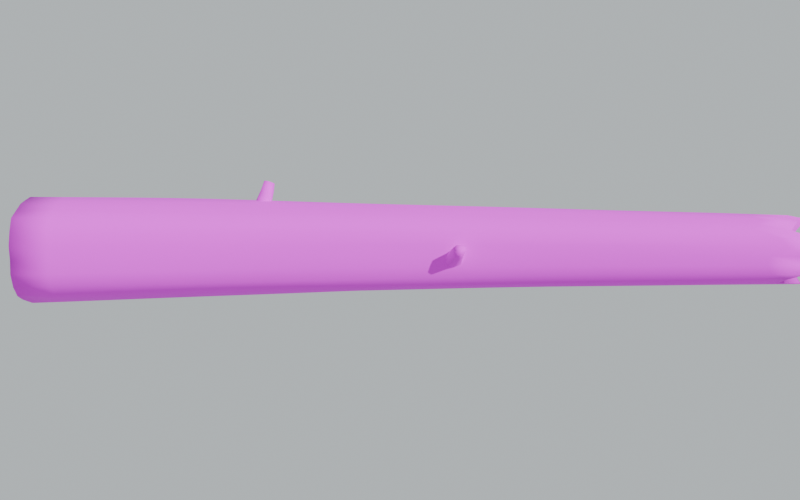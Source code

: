 # Source: fallen_log_straight.blend  (saved by Blender 5.1.30; exported with 4.5.12 LTS)
import bpy
from mathutils import Matrix  # noqa: F401  (used for matrix-valued properties, if any)

bpy.ops.wm.read_factory_settings(use_empty=True)
scene = bpy.context.scene
scene.name = 'Scene'

# ---- collections
col_collection = bpy.data.collections.new('Collection'); scene.collection.children.link(col_collection)

# ---- images (referenced by path relative to the original .blend; pixels are not part of the script)
import os
ASSET_DIR = os.environ.get("B2B_ASSET_DIR", "")  # directory of the original .blend (textures are referenced by path, not embedded)
HERE = os.path.dirname(os.path.abspath(__file__))  # packed textures are extracted next to this script under _unpacked/

def load_image(name, relpath, width, height, colorspace="sRGB"):
    """Load a texture the original file referenced (path relative to the .blend, or extracted next to this script)."""
    p = next((c for c in (os.path.join(HERE, relpath), os.path.join(ASSET_DIR, relpath)) if relpath and os.path.exists(c)), "")
    if p:
        img = bpy.data.images.load(p, check_existing=True)
        img.name = name
    else:  # same state as the original file: an image datablock whose file is absent (Cycles renders it pink)
        img = bpy.data.images.new(name, width, height)
        img.source = "FILE"
        img.filepath = "//" + (relpath or name)
    img.colorspace_settings.name = colorspace
    return img
img_fallen_log_bark_color_png = load_image('fallen_log_bark_color.png', 'fallen_log_bark_color.png', 1024, 1024, 'sRGB')
img_fallen_log_endgrain_color_png = load_image('fallen_log_endgrain_color.png', 'fallen_log_endgrain_color.png', 1024, 1024, 'sRGB')

# ---- materials (node trees are filled in below, after node groups)
mat_bark = bpy.data.materials.new('Bark')
mat_endgrain = bpy.data.materials.new('Endgrain')

# ---- material node trees
mat_bark.use_nodes = True; mat_bark.node_tree.nodes.clear()
_N = mat_bark.node_tree.nodes; _L = mat_bark.node_tree.links
n0 = _N.new('ShaderNodeBsdfPrincipled'); n0.name = 'Principled BSDF'; n0.location = (-200, 100)
n0.inputs[2].default_value = 0.9
n1 = _N.new('ShaderNodeOutputMaterial'); n1.name = 'Material Output'; n1.location = (200, 100)
n2 = _N.new('ShaderNodeTexImage'); n2.name = 'Image Texture'; n2.location = (0, 0)
n2.image = img_fallen_log_bark_color_png
_L.new(n0.outputs[0], n1.inputs[0])
_L.new(n2.outputs[0], n0.inputs[0])
n1.is_active_output = True
mat_endgrain.use_nodes = True; mat_endgrain.node_tree.nodes.clear()
_N = mat_endgrain.node_tree.nodes; _L = mat_endgrain.node_tree.links
n0 = _N.new('ShaderNodeBsdfPrincipled'); n0.name = 'Principled BSDF'; n0.location = (-200, 100)
n0.inputs[2].default_value = 0.9
n1 = _N.new('ShaderNodeOutputMaterial'); n1.name = 'Material Output'; n1.location = (200, 100)
n2 = _N.new('ShaderNodeTexImage'); n2.name = 'Image Texture'; n2.location = (0, 0)
n2.image = img_fallen_log_endgrain_color_png
_L.new(n0.outputs[0], n1.inputs[0])
_L.new(n2.outputs[0], n0.inputs[0])
n1.is_active_output = True

# ---- world
world_world = bpy.data.worlds.new('World'); scene.world = world_world
world_world.use_nodes = True; world_world.node_tree.nodes.clear()
_N = world_world.node_tree.nodes; _L = world_world.node_tree.links
n0 = _N.new('ShaderNodeOutputWorld'); n0.name = 'World Output'; n0.location = (200, 100)
n1 = _N.new('ShaderNodeBackground'); n1.name = 'Background'; n1.location = (-200, 100)
n1.inputs[0].default_value = (0.55, 0.6, 0.62, 1.0)
_L.new(n1.outputs[0], n0.inputs[0])
n0.is_active_output = True
world_world.color = (0.05088, 0.05088, 0.05088)
world_world.sun_shadow_jitter_overblur = 0.0

# ---- cameras
cam_previewcam_002 = bpy.data.cameras.new('PreviewCam.002')
cam_previewcam_002.lens = 45.0

# ---- lights
light_sun_002 = bpy.data.lights.new('Sun.002', 'SUN')
light_sun_002.energy = 4.0

# ---- meshes
me_straightmesh = bpy.data.meshes.new('StraightMesh')
me_straightmesh.from_pydata([(0.0, 0.5067, 0.4933), (0.0, 0.4593, 0.6164), (0.0, 0.4045, 0.7269), (0.0, 0.3327, 0.826), (0.0, 0.2465, 0.9203), (0.0, 0.1284, 0.9724), (0.0, 2.858e-17, 0.96), (0.0, -0.1206, 0.9435), (0.0, -0.2351, 0.9005), (0.0, -0.3594, 0.8527), (0.0, -0.4214, 0.7366), (0.0, -0.4615, 0.617), (0.0, -0.4533, 0.4933), (0.0, -0.468, 0.3679), (0.0, -0.4268, 0.2469), (0.0, -0.3461, 0.1472), (0.0, -0.2335, 0.0889), (0.0, -0.1201, 0.04514), (0.0, -9.062e-17, 0.0), (0.0, 0.1278, 0.01624), (0.0, 0.2449, 0.06914), (0.0, 0.3194, 0.1739), (0.0, 0.4099, 0.2566), (0.0, 0.4657, 0.3685), (0.3182, 0.5156, 0.4933), (0.3182, 0.4714, 0.6151), (0.3182, 0.411, 0.7207), (0.3182, 0.3447, 0.821), (0.3182, 0.2578, 0.9102), (0.3182, 0.1443, 0.968), (0.3182, 0.01708, 0.9519), (0.3182, -0.1023, 0.9389), (0.3182, -0.2142, 0.8939), (0.3182, -0.3369, 0.8472), (0.3182, -0.3975, 0.7327), (0.3182, -0.4338, 0.6141), (0.3182, -0.4289, 0.4933), (0.3182, -0.4409, 0.3706), (0.3182, -0.407, 0.2484), (0.3182, -0.3232, 0.1531), (0.3182, -0.2145, 0.09219), (0.3182, -0.1002, 0.05568), (0.3182, 0.01708, 0.007341), (0.3182, 0.1421, 0.02654), (0.3182, 0.2581, 0.07591), (0.3182, 0.331, 0.1794), (0.3182, 0.4205, 0.2604), (0.3182, 0.4786, 0.3697), (0.6364, 0.5223, 0.4933), (0.6364, 0.4825, 0.6135), (0.6364, 0.4167, 0.7144), (0.6364, 0.3566, 0.8161), (0.6364, 0.2695, 0.9015), (0.6364, 0.16, 0.9641), (0.6364, 0.03381, 0.9452), (0.6364, -0.08396, 0.9328), (0.6364, -0.1935, 0.887), (0.6364, -0.313, 0.8401), (0.6364, -0.3743, 0.7289), (0.6364, -0.4064, 0.6113), (0.6364, -0.4067, 0.4933), (0.6364, -0.415, 0.3731), (0.6364, -0.3879, 0.2498), (0.6364, -0.3003, 0.1592), (0.6364, -0.1951, 0.09689), (0.6364, -0.0805, 0.0667), (0.6364, 0.03381, 0.01607), (0.6364, 0.1565, 0.03538), (0.6364, 0.2711, 0.08235), (0.6364, 0.3439, 0.1832), (0.6364, 0.4303, 0.2644), (0.6364, 0.491, 0.3708), (0.9545, 0.5269, 0.4933), (0.9545, 0.4924, 0.6119), (0.9545, 0.4227, 0.7086), (0.9545, 0.3683, 0.8118), (0.9545, 0.2814, 0.8944), (0.9545, 0.1748, 0.9598), (0.9545, 0.04985, 0.939), (0.9545, -0.06573, 0.9247), (0.9545, -0.1733, 0.8797), (0.9545, -0.2889, 0.832), (0.9545, -0.3529, 0.7258), (0.9545, -0.3807, 0.6087), (0.9545, -0.3867, 0.4933), (0.9545, -0.3901, 0.3754), (0.9545, -0.3685, 0.2518), (0.9545, -0.2777, 0.1658), (0.9545, -0.1754, 0.1031), (0.9545, -0.06163, 0.07727), (0.9545, 0.04985, 0.02532), (0.9545, 0.1707, 0.04215), (0.9545, 0.2836, 0.0885), (0.9545, 0.3572, 0.186), (0.9545, 0.4384, 0.269), (0.9545, 0.5018, 0.3722), (1.273, 0.53, 0.4933), (1.273, 0.5015, 0.6103), (1.273, 0.4293, 0.7037), (1.273, 0.3793, 0.8078), (1.273, 0.293, 0.8884), (1.273, 0.1883, 0.9539), (1.273, 0.06488, 0.9326), (1.273, -0.048, 0.9146), (1.273, -0.1542, 0.8727), (1.273, -0.2656, 0.8237), (1.273, -0.3338, 0.7235), (1.273, -0.3571, 0.6064), (1.273, -0.3682, 0.4933), (1.273, -0.3661, 0.3778), (1.273, -0.3485, 0.2546), (1.273, -0.2558, 0.1727), (1.273, -0.1561, 0.1105), (1.273, -0.04416, 0.08637), (1.273, 0.06488, 0.03444), (1.273, 0.1845, 0.04701), (1.273, 0.2949, 0.09483), (1.273, 0.3696, 0.1886), (1.273, 0.4441, 0.2744), (1.273, 0.5104, 0.3739), (1.591, 0.5325, 0.4933), (1.591, 0.5098, 0.6089), (1.591, 0.4365, 0.7), (1.591, 0.3888, 0.8035), (1.591, 0.3034, 0.8827), (1.591, 0.1999, 0.946), (1.591, 0.07858, 0.926), (1.591, -0.0313, 0.9034), (1.591, -0.1368, 0.8664), (1.591, -0.2441, 0.816), (1.591, -0.3171, 0.7217), (1.591, -0.3358, 0.6043), (1.591, -0.3503, 0.4933), (1.591, -0.3428, 0.3804), (1.591, -0.328, 0.2586), (1.591, -0.2354, 0.1793), (1.591, -0.138, 0.1182), (1.591, -0.02858, 0.09336), (1.591, 0.07858, 0.04326), (1.591, 0.1972, 0.05077), (1.591, 0.3045, 0.1019), (1.591, 0.3801, 0.1918), (1.591, 0.4474, 0.2804), (1.591, 0.5169, 0.3759), (1.909, 0.535, 0.4933), (1.909, 0.5169, 0.6075), (1.909, 0.4436, 0.697), (1.909, 0.3957, 0.7983), (1.909, 0.3121, 0.8768), (1.909, 0.2093, 0.936), (1.909, 0.09069, 0.9194), (1.909, -0.01622, 0.8923), (1.909, -0.1217, 0.8613), (1.909, -0.2251, 0.8091), (1.909, -0.3021, 0.7201), (1.909, -0.3163, 0.6024), (1.909, -0.3322, 0.4933), (1.909, -0.3208, 0.3831), (1.909, -0.3075, 0.2634), (1.909, -0.2175, 0.1851), (1.909, -0.1216, 0.1257), (1.909, -0.01515, 0.09832), (1.909, 0.09069, 0.05215), (1.909, 0.2082, 0.05459), (1.909, 0.3119, 0.1102), (1.909, 0.3882, 0.1958), (1.909, 0.449, 0.2865), (1.909, 0.5215, 0.3779), (2.227, 0.5377, 0.4933), (2.227, 0.522, 0.6061), (2.227, 0.4494, 0.6945), (2.227, 0.3995, 0.7919), (2.227, 0.3186, 0.8703), (2.227, 0.2166, 0.9248), (2.227, 0.101, 0.9135), (2.227, -0.003267, 0.8823), (2.227, -0.1091, 0.8571), (2.227, -0.2085, 0.8028), (2.227, -0.2882, 0.718), (2.227, -0.2984, 0.6003), (2.227, -0.3141, 0.4933), (2.227, -0.3008, 0.3857), (2.227, -0.2883, 0.2686), (2.227, -0.2028, 0.1896), (2.227, -0.1073, 0.1326), (2.227, -0.003902, 0.102), (2.227, 0.101, 0.06168), (2.227, 0.2172, 0.05946), (2.227, 0.3168, 0.1194), (2.227, 0.3938, 0.2004), (2.227, 0.4495, 0.2921), (2.227, 0.5244, 0.3798), (2.545, 0.5399, 0.4933), (2.545, 0.5238, 0.6044), (2.545, 0.4531, 0.6919), (2.545, 0.4, 0.7842), (2.545, 0.3229, 0.8636), (2.545, 0.2217, 0.9134), (2.545, 0.1092, 0.9086), (2.545, 0.00723, 0.8737), (2.545, -0.09862, 0.8532), (2.545, -0.1943, 0.7967), (2.545, -0.2747, 0.7149), (2.545, -0.2822, 0.5982), (2.545, -0.2965, 0.4933), (2.545, -0.284, 0.388), (2.545, -0.2712, 0.2737), (2.545, -0.1914, 0.1928), (2.545, -0.09525, 0.1393), (2.545, 0.005246, 0.1055), (2.545, 0.1092, 0.07223), (2.545, 0.2237, 0.06584), (2.545, 0.3196, 0.1289), (2.545, 0.3971, 0.2053), (2.545, 0.4496, 0.2968), (2.545, 0.5256, 0.3817), (2.864, 0.5403, 0.4933), (2.864, 0.5218, 0.6023), (2.864, 0.4542, 0.6891), (2.864, 0.3976, 0.7758), (2.864, 0.3252, 0.8571), (2.864, 0.2249, 0.9028), (2.864, 0.1151, 0.9046), (2.864, 0.01515, 0.8665), (2.864, -0.09001, 0.8486), (2.864, -0.1821, 0.7905), (2.864, -0.2616, 0.7108), (2.864, -0.2685, 0.5961), (2.864, -0.2806, 0.4933), (2.864, -0.2711, 0.3898), (2.864, -0.2567, 0.2786), (2.864, -0.1829, 0.1953), (2.864, -0.08528, 0.1462), (2.864, 0.0124, 0.1099), (2.864, 0.1151, 0.08366), (2.864, 0.2276, 0.07352), (2.864, 0.3204, 0.1377), (2.864, 0.3984, 0.21), (2.864, 0.4494, 0.3003), (2.864, 0.5244, 0.3836), (3.182, 0.5381, 0.4933), (3.182, 0.5157, 0.5997), (3.182, 0.4526, 0.686), (3.182, 0.3929, 0.7674), (3.182, 0.3254, 0.8512), (3.182, 0.226, 0.8936), (3.182, 0.1188, 0.9007), (3.182, 0.02054, 0.8599), (3.182, -0.08295, 0.8427), (3.182, -0.1719, 0.784), (3.182, -0.2492, 0.7058), (3.182, -0.2579, 0.5943), (3.182, -0.2673, 0.4933), (3.182, -0.2623, 0.3912), (3.182, -0.2449, 0.2833), (3.182, -0.1766, 0.1979), (3.182, -0.0773, 0.1537), (3.182, 0.01757, 0.1156), (3.182, 0.1188, 0.09527), (3.182, 0.229, 0.08193), (3.182, 0.3198, 0.1452), (3.182, 0.3976, 0.2145), (3.182, 0.4483, 0.303), (3.182, 0.5201, 0.3858), (3.5, 0.5327, 0.4933), (3.5, 0.5062, 0.5968), (3.5, 0.4486, 0.6831), (3.5, 0.3866, 0.7599), (3.5, 0.3236, 0.846), (3.5, 0.2251, 0.8857), (3.5, 0.12, 0.8961), (3.5, 0.02349, 0.8535), (3.5, -0.07735, 0.8351), (3.5, -0.1643, 0.7776), (3.5, -0.2385, 0.7003), (3.5, -0.2512, 0.5928), (3.5, -0.2573, 0.4933), (3.5, -0.2569, 0.3923), (3.5, -0.2355, 0.2881), (3.5, -0.172, 0.2013), (3.5, -0.07137, 0.1618), (3.5, 0.02066, 0.1226), (3.5, 0.12, 0.1061), (3.5, 0.228, 0.09041), (3.5, 0.3177, 0.151), (3.5, 0.3944, 0.219), (3.5, 0.4456, 0.3053), (3.5, 0.5119, 0.3883), (3.818, 0.524, 0.4933), (3.818, 0.4941, 0.5939), (3.818, 0.4427, 0.6803), (3.818, 0.3791, 0.7536), (3.818, 0.3195, 0.841), (3.818, 0.222, 0.8784), (3.818, 0.1188, 0.8897), (3.818, 0.02405, 0.8468), (3.818, -0.07344, 0.8262), (3.818, -0.1595, 0.7716), (3.818, -0.2304, 0.6949), (3.818, -0.2482, 0.5916), (3.818, -0.2506, 0.4933), (3.818, -0.2541, 0.3934), (3.818, -0.2281, 0.2931), (3.818, -0.1686, 0.2059), (3.818, -0.06777, 0.1702), (3.818, 0.02149, 0.1302), (3.818, 0.1188, 0.1152), (3.818, 0.2245, 0.09868), (3.818, 0.3138, 0.1555), (3.818, 0.3882, 0.2239), (3.818, 0.4404, 0.3076), (3.818, 0.5, 0.3912), (4.136, 0.5126, 0.4933), (4.136, 0.4805, 0.5912), (4.136, 0.4349, 0.6779), (4.136, 0.3703, 0.7485), (4.136, 0.3126, 0.8354), (4.136, 0.2164, 0.8711), (4.136, 0.1151, 0.8814), (4.136, 0.02221, 0.8401), (4.136, -0.07164, 0.8168), (4.136, -0.1579, 0.7664), (4.136, -0.2253, 0.6899), (4.136, -0.2485, 0.5907), (4.136, -0.2465, 0.4933), (4.136, -0.2528, 0.3947), (4.136, -0.2225, 0.2984), (4.136, -0.1664, 0.2117), (4.136, -0.06691, 0.178), (4.136, 0.0199, 0.1379), (4.136, 0.1151, 0.1223), (4.136, 0.2187, 0.1069), (4.136, 0.3079, 0.1594), (4.136, 0.3788, 0.2296), (4.136, 0.4321, 0.3103), (4.136, 0.4847, 0.3943), (4.455, 0.499, 0.4933), (4.455, 0.466, 0.5889), (4.455, 0.4248, 0.6756), (4.455, 0.3599, 0.7441), (4.455, 0.3027, 0.8286), (4.455, 0.2083, 0.8635), (4.455, 0.1092, 0.8713), (4.455, 0.01792, 0.8338), (4.455, -0.07236, 0.8077), (4.455, -0.1597, 0.7622), (4.455, -0.2232, 0.6852), (4.455, -0.251, 0.5898), (4.455, -0.2446, 0.4933), (4.455, -0.2523, 0.3965), (4.455, -0.2192, 0.3037), (4.455, -0.1659, 0.2183), (4.455, -0.06909, 0.1846), (4.455, 0.01587, 0.1452), (4.455, 0.1092, 0.1277), (4.455, 0.2104, 0.1155), (4.455, 0.2995, 0.1637), (4.455, 0.3661, 0.2363), (4.455, 0.4208, 0.3134), (4.455, 0.4673, 0.3973), (4.773, 0.4837, 0.4933), (4.773, 0.4508, 0.587), (4.773, 0.412, 0.6729), (4.773, 0.3476, 0.7399), (4.773, 0.2897, 0.8203), (4.773, 0.198, 0.8555), (4.773, 0.101, 0.8604), (4.773, 0.01116, 0.8284), (4.773, -0.07582, 0.7995), (4.773, -0.1643, 0.7586), (4.773, -0.2237, 0.6807), (4.773, -0.2546, 0.5886), (4.773, -0.2445, 0.4933), (4.773, -0.2526, 0.3986), (4.773, -0.2186, 0.3088), (4.773, -0.1673, 0.225), (4.773, -0.07434, 0.1897), (4.773, 0.009543, 0.1522), (4.773, 0.101, 0.1323), (4.773, 0.1996, 0.1251), (4.773, 0.2883, 0.1689), (4.773, 0.3506, 0.2437), (4.773, 0.4069, 0.3166), (4.773, 0.4488, 0.4001), (5.091, 0.4664, 0.4933), (5.091, 0.4344, 0.5854), (5.091, 0.396, 0.6696), (5.091, 0.333, 0.7356), (5.091, 0.274, 0.8108), (5.091, 0.1857, 0.8478), (5.091, 0.09069, 0.8497), (5.091, 0.002071, 0.824), (5.091, -0.0819, 0.7923), (5.091, -0.171, 0.755), (5.091, -0.2261, 0.6762), (5.091, -0.2586, 0.5869), (5.091, -0.2463, 0.4933), (5.091, -0.2541, 0.4009), (5.091, -0.2212, 0.3132), (5.091, -0.171, 0.2316), (5.091, -0.08235, 0.1936), (5.091, 0.0012, 0.1593), (5.091, 0.09069, 0.137), (5.091, 0.1865, 0.1356), (5.091, 0.2745, 0.175), (5.091, 0.333, 0.251), (5.091, 0.3911, 0.3199), (5.091, 0.4299, 0.4024), (5.409, 0.4469, 0.4933), (5.409, 0.4163, 0.5838), (5.409, 0.3767, 0.6654), (5.409, 0.3163, 0.731), (5.409, 0.2561, 0.8009), (5.409, 0.1716, 0.8406), (5.409, 0.07858, 0.8399), (5.409, -0.009032, 0.8203), (5.409, -0.09022, 0.7857), (5.409, -0.1788, 0.7507), (5.409, -0.2301, 0.6715), (5.409, -0.2627, 0.5847), (5.409, -0.2504, 0.4933), (5.409, -0.2573, 0.4033), (5.409, -0.2272, 0.3168), (5.409, -0.1767, 0.238), (5.409, -0.09249, 0.197), (5.409, -0.008821, 0.1671), (5.409, 0.07858, 0.1426), (5.409, 0.1714, 0.1468), (5.409, 0.2584, 0.1818), (5.409, 0.3142, 0.2576), (5.409, 0.3737, 0.3229), (5.409, 0.4108, 0.4043), (5.727, 0.4246, 0.4933), (5.727, 0.3961, 0.5821), (5.727, 0.3545, 0.6605), (5.727, 0.2981, 0.7265), (5.727, 0.2369, 0.7912), (5.727, 0.1563, 0.8343), (5.727, 0.06488, 0.8311), (5.727, -0.0217, 0.8164), (5.727, -0.1003, 0.7793), (5.727, -0.1872, 0.7454), (5.727, -0.2355, 0.6668), (5.727, -0.2672, 0.5823), (5.727, -0.2572, 0.4933), (5.727, -0.2624, 0.4056), (5.727, -0.236, 0.3196), (5.727, -0.1841, 0.2444), (5.727, -0.104, 0.2008), (5.727, -0.02022, 0.1757), (5.727, 0.06488, 0.1493), (5.727, 0.1548, 0.1578), (5.727, 0.2407, 0.1889), (5.727, 0.295, 0.2632), (5.727, 0.3549, 0.3258), (5.727, 0.3914, 0.4058), (6.045, 0.3997, 0.4933), (6.045, 0.3741, 0.5802), (6.045, 0.3303, 0.6552), (6.045, 0.2788, 0.7223), (6.045, 0.2169, 0.7826), (6.045, 0.1397, 0.8286), (6.045, 0.04985, 0.8231), (6.045, -0.03541, 0.8115), (6.045, -0.1115, 0.7728), (6.045, -0.1958, 0.7389), (6.045, -0.2426, 0.6621), (6.045, -0.2727, 0.5797), (6.045, -0.2667, 0.4933), (6.045, -0.2695, 0.4077), (6.045, -0.2468, 0.3221), (6.045, -0.1924, 0.2511), (6.045, -0.1163, 0.2055), (6.045, -0.03277, 0.185), (6.045, 0.04985, 0.1567), (6.045, 0.1371, 0.1679), (6.045, 0.2216, 0.1957), (6.045, 0.2754, 0.2677), (6.045, 0.3345, 0.329), (6.045, 0.3709, 0.4073), (6.364, 0.3726, 0.4933), (6.364, 0.3508, 0.5783), (6.364, 0.3053, 0.6501), (6.364, 0.259, 0.7185), (6.364, 0.1965, 0.7751), (6.364, 0.1221, 0.8229), (6.364, 0.03381, 0.8153), (6.364, -0.04972, 0.805), (6.364, -0.1237, 0.7662), (6.364, -0.2047, 0.7318), (6.364, -0.2514, 0.658), (6.364, -0.2795, 0.5773), (6.364, -0.2784, 0.4933), (6.364, -0.2779, 0.4098), (6.364, -0.2584, 0.3246), (6.364, -0.2013, 0.2582), (6.364, -0.1289, 0.2114), (6.364, -0.04635, 0.1941), (6.364, 0.03381, 0.1644), (6.364, 0.1188, 0.1763), (6.364, 0.2017, 0.2025), (6.364, 0.2556, 0.2715), (6.364, 0.3123, 0.3325), (6.364, 0.3492, 0.4088), (6.682, 0.3442, 0.4933), (6.691, 0.327, 0.5763), (6.638, 0.2805, 0.6454), (6.795, 0.2388, 0.7151), (6.847, 0.176, 0.7687), (6.638, 0.1036, 0.8163), (6.579, 0.01708, 0.8074), (6.679, -0.06427, 0.7969), (6.606, -0.1367, 0.7597), (6.568, -0.2141, 0.7245), (6.777, -0.2621, 0.6545), (6.845, -0.2875, 0.5749), (6.682, -0.2912, 0.4933), (6.673, -0.2868, 0.4119), (6.726, -0.2698, 0.3277), (6.568, -0.2105, 0.2657), (6.517, -0.1417, 0.2183), (6.726, -0.06084, 0.2025), (6.785, 0.01708, 0.1719), (6.684, 0.1002, 0.1831), (6.758, 0.181, 0.2094), (6.795, 0.2352, 0.2752), (6.587, 0.2882, 0.3368), (6.518, 0.3263, 0.4104), (7.0, 0.316, 0.4933), (7.008, 0.3032, 0.5746), (6.957, 0.2564, 0.6414), (7.111, 0.2183, 0.7116), (7.161, 0.1555, 0.7626), (6.957, 0.08444, 0.8085), (6.9, 3.342e-17, 0.7992), (6.998, -0.07887, 0.7877), (6.926, -0.1504, 0.7539), (6.889, -0.2243, 0.7176), (7.093, -0.2741, 0.6516), (7.16, -0.2962, 0.5727), (7.0, -0.304, 0.4933), (6.992, -0.2957, 0.4141), (7.043, -0.2805, 0.3314), (6.889, -0.2201, 0.2732), (6.839, -0.1545, 0.2257), (7.043, -0.07603, 0.2096), (7.1, -4.301e-17, 0.1792), (7.002, 0.0816, 0.1888), (7.074, 0.1596, 0.217), (7.111, 0.2141, 0.2792), (6.907, 0.2629, 0.3416), (6.84, 0.3027, 0.4122), (0.0, 0.0, 0.4933), (6.876, 1.47e-17, 0.4933), (2.002, 0.1998, 0.7987), (2.038, 0.2569, 0.7718), (2.094, 0.2828, 0.7499), (2.163, 0.2668, 0.7386), (2.177, 0.1998, 0.7571), (2.17, 0.1355, 0.7797), (2.106, 0.1112, 0.8028), (2.049, 0.1455, 0.8054), (2.034, 0.2251, 0.8736), (2.067, 0.2726, 0.8503), (2.112, 0.3075, 0.8281), (2.17, 0.2794, 0.8235), (2.189, 0.2251, 0.8366), (2.185, 0.1647, 0.8574), (2.124, 0.155, 0.875), (2.068, 0.1716, 0.8829), (2.07, 0.2505, 0.9472), (2.089, 0.2943, 0.9285), (2.132, 0.3251, 0.9084), (2.177, 0.2931, 0.9079), (2.206, 0.2505, 0.9148), (2.192, 0.2, 0.9346), (2.141, 0.1916, 0.9494), (2.088, 0.1987, 0.9598), (2.104, 0.2758, 1.022), (2.109, 0.318, 1.006), (2.151, 0.3358, 0.9908), (2.19, 0.3117, 0.9895), (2.22, 0.2758, 0.9938), (2.198, 0.2371, 1.012), (2.16, 0.2213, 1.026), (2.113, 0.2308, 1.034), (2.13, 0.3011, 1.098), (2.133, 0.3388, 1.085), (2.171, 0.3456, 1.073), (2.205, 0.3341, 1.069), (2.228, 0.3011, 1.074), (2.207, 0.2714, 1.089), (2.178, 0.2503, 1.103), (2.141, 0.2666, 1.106), (2.174, 0.3011, 1.087), (3.753, -0.1616, 0.4008), (3.786, -0.1221, 0.451), (3.838, -0.09163, 0.4781), (3.908, -0.08398, 0.4603), (3.927, -0.1153, 0.4008), (3.926, -0.1518, 0.3414), (3.862, -0.18, 0.3231), (3.801, -0.1792, 0.3507), (3.788, -0.2338, 0.4473), (3.816, -0.2002, 0.4903), (3.859, -0.1687, 0.523), (3.916, -0.1705, 0.4949), (3.942, -0.1927, 0.4473), (3.94, -0.2267, 0.3928), (3.88, -0.2472, 0.3852), (3.822, -0.2552, 0.3974), (3.826, -0.3052, 0.4938), (3.839, -0.277, 0.5345), (3.88, -0.2499, 0.5607), (3.927, -0.2551, 0.5316), (3.961, -0.2692, 0.4938), (3.947, -0.3001, 0.4492), (3.899, -0.3186, 0.4401), (3.845, -0.3292, 0.4464), (3.86, -0.3778, 0.5402), (3.861, -0.3536, 0.5793), (3.903, -0.3342, 0.5929), (3.943, -0.3355, 0.5732), (3.976, -0.3469, 0.5402), (3.954, -0.3734, 0.5063), (3.918, -0.3931, 0.4896), (3.872, -0.399, 0.5001), (3.887, -0.4522, 0.5867), (3.888, -0.4311, 0.6208), (3.925, -0.418, 0.626), (3.961, -0.4137, 0.6174), (3.983, -0.4265, 0.5867), (3.965, -0.4476, 0.5599), (3.938, -0.4671, 0.5398), (3.902, -0.4666, 0.5565), (3.931, -0.4404, 0.5867), (5.556, 0.2316, 0.337), (5.502, 0.2063, 0.3773), (5.44, 0.2004, 0.4019), (5.381, 0.238, 0.3847), (5.384, 0.2874, 0.337), (5.409, 0.3318, 0.2877), (5.479, 0.3221, 0.2753), (5.53, 0.2845, 0.2952), (5.561, 0.3027, 0.4069), (5.518, 0.2789, 0.4424), (5.462, 0.2685, 0.4695), (5.418, 0.3089, 0.4448), (5.409, 0.3523, 0.4069), (5.436, 0.3905, 0.3628), (5.497, 0.3766, 0.357), (5.551, 0.3503, 0.3652), (5.565, 0.3742, 0.4769), (5.538, 0.3464, 0.5111), (5.486, 0.3425, 0.5309), (5.452, 0.3784, 0.5076), (5.432, 0.4177, 0.4769), (5.466, 0.444, 0.4414), (5.517, 0.4371, 0.4324), (5.568, 0.4146, 0.4379), (5.575, 0.4438, 0.5468), (5.558, 0.4146, 0.5794), (5.511, 0.42, 0.5887), (5.479, 0.4459, 0.5743), (5.461, 0.481, 0.5468), (5.496, 0.4982, 0.5197), (5.538, 0.5011, 0.5043), (5.578, 0.4769, 0.5146), (5.591, 0.5114, 0.6168), (5.575, 0.4871, 0.6445), (5.536, 0.4957, 0.6482), (5.503, 0.5126, 0.6425), (5.496, 0.5424, 0.6168), (5.523, 0.5568, 0.5948), (5.558, 0.5633, 0.5779), (5.586, 0.5385, 0.5927), (5.546, 0.526, 0.6168)], [], [(0, 1, 25, 24), (1, 2, 26, 25), (2, 3, 27, 26), (3, 4, 28, 27), (4, 5, 29, 28), (5, 6, 30, 29), (6, 7, 31, 30), (7, 8, 32, 31), (8, 9, 33, 32), (9, 10, 34, 33), (10, 11, 35, 34), (11, 12, 36, 35), (12, 13, 37, 36), (13, 14, 38, 37), (14, 15, 39, 38), (15, 16, 40, 39), (16, 17, 41, 40), (17, 18, 42, 41), (18, 19, 43, 42), (19, 20, 44, 43), (20, 21, 45, 44), (21, 22, 46, 45), (22, 23, 47, 46), (23, 0, 24, 47), (24, 25, 49, 48), (25, 26, 50, 49), (26, 27, 51, 50), (27, 28, 52, 51), (28, 29, 53, 52), (29, 30, 54, 53), (30, 31, 55, 54), (31, 32, 56, 55), (32, 33, 57, 56), (33, 34, 58, 57), (34, 35, 59, 58), (35, 36, 60, 59), (36, 37, 61, 60), (37, 38, 62, 61), (38, 39, 63, 62), (39, 40, 64, 63), (40, 41, 65, 64), (41, 42, 66, 65), (42, 43, 67, 66), (43, 44, 68, 67), (44, 45, 69, 68), (45, 46, 70, 69), (46, 47, 71, 70), (47, 24, 48, 71), (48, 49, 73, 72), (49, 50, 74, 73), (50, 51, 75, 74), (51, 52, 76, 75), (52, 53, 77, 76), (53, 54, 78, 77), (54, 55, 79, 78), (55, 56, 80, 79), (56, 57, 81, 80), (57, 58, 82, 81), (58, 59, 83, 82), (59, 60, 84, 83), (60, 61, 85, 84), (61, 62, 86, 85), (62, 63, 87, 86), (63, 64, 88, 87), (64, 65, 89, 88), (65, 66, 90, 89), (66, 67, 91, 90), (67, 68, 92, 91), (68, 69, 93, 92), (69, 70, 94, 93), (70, 71, 95, 94), (71, 48, 72, 95), (72, 73, 97, 96), (73, 74, 98, 97), (74, 75, 99, 98), (75, 76, 100, 99), (76, 77, 101, 100), (77, 78, 102, 101), (78, 79, 103, 102), (79, 80, 104, 103), (80, 81, 105, 104), (81, 82, 106, 105), (82, 83, 107, 106), (83, 84, 108, 107), (84, 85, 109, 108), (85, 86, 110, 109), (86, 87, 111, 110), (87, 88, 112, 111), (88, 89, 113, 112), (89, 90, 114, 113), (90, 91, 115, 114), (91, 92, 116, 115), (92, 93, 117, 116), (93, 94, 118, 117), (94, 95, 119, 118), (95, 72, 96, 119), (96, 97, 121, 120), (97, 98, 122, 121), (98, 99, 123, 122), (99, 100, 124, 123), (100, 101, 125, 124), (101, 102, 126, 125), (102, 103, 127, 126), (103, 104, 128, 127), (104, 105, 129, 128), (105, 106, 130, 129), (106, 107, 131, 130), (107, 108, 132, 131), (108, 109, 133, 132), (109, 110, 134, 133), (110, 111, 135, 134), (111, 112, 136, 135), (112, 113, 137, 136), (113, 114, 138, 137), (114, 115, 139, 138), (115, 116, 140, 139), (116, 117, 141, 140), (117, 118, 142, 141), (118, 119, 143, 142), (119, 96, 120, 143), (120, 121, 145, 144), (121, 122, 146, 145), (122, 123, 147, 146), (123, 124, 148, 147), (124, 125, 149, 148), (125, 126, 150, 149), (126, 127, 151, 150), (127, 128, 152, 151), (128, 129, 153, 152), (129, 130, 154, 153), (130, 131, 155, 154), (131, 132, 156, 155), (132, 133, 157, 156), (133, 134, 158, 157), (134, 135, 159, 158), (135, 136, 160, 159), (136, 137, 161, 160), (137, 138, 162, 161), (138, 139, 163, 162), (139, 140, 164, 163), (140, 141, 165, 164), (141, 142, 166, 165), (142, 143, 167, 166), (143, 120, 144, 167), (144, 145, 169, 168), (145, 146, 170, 169), (146, 147, 171, 170), (147, 148, 172, 171), (148, 149, 173, 172), (149, 150, 174, 173), (150, 151, 175, 174), (151, 152, 176, 175), (152, 153, 177, 176), (153, 154, 178, 177), (154, 155, 179, 178), (155, 156, 180, 179), (156, 157, 181, 180), (157, 158, 182, 181), (158, 159, 183, 182), (159, 160, 184, 183), (160, 161, 185, 184), (161, 162, 186, 185), (162, 163, 187, 186), (163, 164, 188, 187), (164, 165, 189, 188), (165, 166, 190, 189), (166, 167, 191, 190), (167, 144, 168, 191), (168, 169, 193, 192), (169, 170, 194, 193), (170, 171, 195, 194), (171, 172, 196, 195), (172, 173, 197, 196), (173, 174, 198, 197), (174, 175, 199, 198), (175, 176, 200, 199), (176, 177, 201, 200), (177, 178, 202, 201), (178, 179, 203, 202), (179, 180, 204, 203), (180, 181, 205, 204), (181, 182, 206, 205), (182, 183, 207, 206), (183, 184, 208, 207), (184, 185, 209, 208), (185, 186, 210, 209), (186, 187, 211, 210), (187, 188, 212, 211), (188, 189, 213, 212), (189, 190, 214, 213), (190, 191, 215, 214), (191, 168, 192, 215), (192, 193, 217, 216), (193, 194, 218, 217), (194, 195, 219, 218), (195, 196, 220, 219), (196, 197, 221, 220), (197, 198, 222, 221), (198, 199, 223, 222), (199, 200, 224, 223), (200, 201, 225, 224), (201, 202, 226, 225), (202, 203, 227, 226), (203, 204, 228, 227), (204, 205, 229, 228), (205, 206, 230, 229), (206, 207, 231, 230), (207, 208, 232, 231), (208, 209, 233, 232), (209, 210, 234, 233), (210, 211, 235, 234), (211, 212, 236, 235), (212, 213, 237, 236), (213, 214, 238, 237), (214, 215, 239, 238), (215, 192, 216, 239), (216, 217, 241, 240), (217, 218, 242, 241), (218, 219, 243, 242), (219, 220, 244, 243), (220, 221, 245, 244), (221, 222, 246, 245), (222, 223, 247, 246), (223, 224, 248, 247), (224, 225, 249, 248), (225, 226, 250, 249), (226, 227, 251, 250), (227, 228, 252, 251), (228, 229, 253, 252), (229, 230, 254, 253), (230, 231, 255, 254), (231, 232, 256, 255), (232, 233, 257, 256), (233, 234, 258, 257), (234, 235, 259, 258), (235, 236, 260, 259), (236, 237, 261, 260), (237, 238, 262, 261), (238, 239, 263, 262), (239, 216, 240, 263), (240, 241, 265, 264), (241, 242, 266, 265), (242, 243, 267, 266), (243, 244, 268, 267), (244, 245, 269, 268), (245, 246, 270, 269), (246, 247, 271, 270), (247, 248, 272, 271), (248, 249, 273, 272), (249, 250, 274, 273), (250, 251, 275, 274), (251, 252, 276, 275), (252, 253, 277, 276), (253, 254, 278, 277), (254, 255, 279, 278), (255, 256, 280, 279), (256, 257, 281, 280), (257, 258, 282, 281), (258, 259, 283, 282), (259, 260, 284, 283), (260, 261, 285, 284), (261, 262, 286, 285), (262, 263, 287, 286), (263, 240, 264, 287), (264, 265, 289, 288), (265, 266, 290, 289), (266, 267, 291, 290), (267, 268, 292, 291), (268, 269, 293, 292), (269, 270, 294, 293), (270, 271, 295, 294), (271, 272, 296, 295), (272, 273, 297, 296), (273, 274, 298, 297), (274, 275, 299, 298), (275, 276, 300, 299), (276, 277, 301, 300), (277, 278, 302, 301), (278, 279, 303, 302), (279, 280, 304, 303), (280, 281, 305, 304), (281, 282, 306, 305), (282, 283, 307, 306), (283, 284, 308, 307), (284, 285, 309, 308), (285, 286, 310, 309), (286, 287, 311, 310), (287, 264, 288, 311), (288, 289, 313, 312), (289, 290, 314, 313), (290, 291, 315, 314), (291, 292, 316, 315), (292, 293, 317, 316), (293, 294, 318, 317), (294, 295, 319, 318), (295, 296, 320, 319), (296, 297, 321, 320), (297, 298, 322, 321), (298, 299, 323, 322), (299, 300, 324, 323), (300, 301, 325, 324), (301, 302, 326, 325), (302, 303, 327, 326), (303, 304, 328, 327), (304, 305, 329, 328), (305, 306, 330, 329), (306, 307, 331, 330), (307, 308, 332, 331), (308, 309, 333, 332), (309, 310, 334, 333), (310, 311, 335, 334), (311, 288, 312, 335), (312, 313, 337, 336), (313, 314, 338, 337), (314, 315, 339, 338), (315, 316, 340, 339), (316, 317, 341, 340), (317, 318, 342, 341), (318, 319, 343, 342), (319, 320, 344, 343), (320, 321, 345, 344), (321, 322, 346, 345), (322, 323, 347, 346), (323, 324, 348, 347), (324, 325, 349, 348), (325, 326, 350, 349), (326, 327, 351, 350), (327, 328, 352, 351), (328, 329, 353, 352), (329, 330, 354, 353), (330, 331, 355, 354), (331, 332, 356, 355), (332, 333, 357, 356), (333, 334, 358, 357), (334, 335, 359, 358), (335, 312, 336, 359), (336, 337, 361, 360), (337, 338, 362, 361), (338, 339, 363, 362), (339, 340, 364, 363), (340, 341, 365, 364), (341, 342, 366, 365), (342, 343, 367, 366), (343, 344, 368, 367), (344, 345, 369, 368), (345, 346, 370, 369), (346, 347, 371, 370), (347, 348, 372, 371), (348, 349, 373, 372), (349, 350, 374, 373), (350, 351, 375, 374), (351, 352, 376, 375), (352, 353, 377, 376), (353, 354, 378, 377), (354, 355, 379, 378), (355, 356, 380, 379), (356, 357, 381, 380), (357, 358, 382, 381), (358, 359, 383, 382), (359, 336, 360, 383), (360, 361, 385, 384), (361, 362, 386, 385), (362, 363, 387, 386), (363, 364, 388, 387), (364, 365, 389, 388), (365, 366, 390, 389), (366, 367, 391, 390), (367, 368, 392, 391), (368, 369, 393, 392), (369, 370, 394, 393), (370, 371, 395, 394), (371, 372, 396, 395), (372, 373, 397, 396), (373, 374, 398, 397), (374, 375, 399, 398), (375, 376, 400, 399), (376, 377, 401, 400), (377, 378, 402, 401), (378, 379, 403, 402), (379, 380, 404, 403), (380, 381, 405, 404), (381, 382, 406, 405), (382, 383, 407, 406), (383, 360, 384, 407), (384, 385, 409, 408), (385, 386, 410, 409), (386, 387, 411, 410), (387, 388, 412, 411), (388, 389, 413, 412), (389, 390, 414, 413), (390, 391, 415, 414), (391, 392, 416, 415), (392, 393, 417, 416), (393, 394, 418, 417), (394, 395, 419, 418), (395, 396, 420, 419), (396, 397, 421, 420), (397, 398, 422, 421), (398, 399, 423, 422), (399, 400, 424, 423), (400, 401, 425, 424), (401, 402, 426, 425), (402, 403, 427, 426), (403, 404, 428, 427), (404, 405, 429, 428), (405, 406, 430, 429), (406, 407, 431, 430), (407, 384, 408, 431), (408, 409, 433, 432), (409, 410, 434, 433), (410, 411, 435, 434), (411, 412, 436, 435), (412, 413, 437, 436), (413, 414, 438, 437), (414, 415, 439, 438), (415, 416, 440, 439), (416, 417, 441, 440), (417, 418, 442, 441), (418, 419, 443, 442), (419, 420, 444, 443), (420, 421, 445, 444), (421, 422, 446, 445), (422, 423, 447, 446), (423, 424, 448, 447), (424, 425, 449, 448), (425, 426, 450, 449), (426, 427, 451, 450), (427, 428, 452, 451), (428, 429, 453, 452), (429, 430, 454, 453), (430, 431, 455, 454), (431, 408, 432, 455), (432, 433, 457, 456), (433, 434, 458, 457), (434, 435, 459, 458), (435, 436, 460, 459), (436, 437, 461, 460), (437, 438, 462, 461), (438, 439, 463, 462), (439, 440, 464, 463), (440, 441, 465, 464), (441, 442, 466, 465), (442, 443, 467, 466), (443, 444, 468, 467), (444, 445, 469, 468), (445, 446, 470, 469), (446, 447, 471, 470), (447, 448, 472, 471), (448, 449, 473, 472), (449, 450, 474, 473), (450, 451, 475, 474), (451, 452, 476, 475), (452, 453, 477, 476), (453, 454, 478, 477), (454, 455, 479, 478), (455, 432, 456, 479), (456, 457, 481, 480), (457, 458, 482, 481), (458, 459, 483, 482), (459, 460, 484, 483), (460, 461, 485, 484), (461, 462, 486, 485), (462, 463, 487, 486), (463, 464, 488, 487), (464, 465, 489, 488), (465, 466, 490, 489), (466, 467, 491, 490), (467, 468, 492, 491), (468, 469, 493, 492), (469, 470, 494, 493), (470, 471, 495, 494), (471, 472, 496, 495), (472, 473, 497, 496), (473, 474, 498, 497), (474, 475, 499, 498), (475, 476, 500, 499), (476, 477, 501, 500), (477, 478, 502, 501), (478, 479, 503, 502), (479, 456, 480, 503), (480, 481, 505, 504), (481, 482, 506, 505), (482, 483, 507, 506), (483, 484, 508, 507), (484, 485, 509, 508), (485, 486, 510, 509), (486, 487, 511, 510), (487, 488, 512, 511), (488, 489, 513, 512), (489, 490, 514, 513), (490, 491, 515, 514), (491, 492, 516, 515), (492, 493, 517, 516), (493, 494, 518, 517), (494, 495, 519, 518), (495, 496, 520, 519), (496, 497, 521, 520), (497, 498, 522, 521), (498, 499, 523, 522), (499, 500, 524, 523), (500, 501, 525, 524), (501, 502, 526, 525), (502, 503, 527, 526), (503, 480, 504, 527), (504, 505, 529, 528), (505, 506, 530, 529), (506, 507, 531, 530), (507, 508, 532, 531), (508, 509, 533, 532), (509, 510, 534, 533), (510, 511, 535, 534), (511, 512, 536, 535), (512, 513, 537, 536), (513, 514, 538, 537), (514, 515, 539, 538), (515, 516, 540, 539), (516, 517, 541, 540), (517, 518, 542, 541), (518, 519, 543, 542), (519, 520, 544, 543), (520, 521, 545, 544), (521, 522, 546, 545), (522, 523, 547, 546), (523, 524, 548, 547), (524, 525, 549, 548), (525, 526, 550, 549), (526, 527, 551, 550), (527, 504, 528, 551), (552, 1, 0), (552, 2, 1), (552, 3, 2), (552, 4, 3), (552, 5, 4), (552, 6, 5), (552, 7, 6), (552, 8, 7), (552, 9, 8), (552, 10, 9), (552, 11, 10), (552, 12, 11), (552, 13, 12), (552, 14, 13), (552, 15, 14), (552, 16, 15), (552, 17, 16), (552, 18, 17), (552, 19, 18), (552, 20, 19), (552, 21, 20), (552, 22, 21), (552, 23, 22), (552, 0, 23), (553, 528, 529), (553, 529, 530), (553, 530, 531), (553, 531, 532), (553, 532, 533), (553, 533, 534), (553, 534, 535), (553, 535, 536), (553, 536, 537), (553, 537, 538), (553, 538, 539), (553, 539, 540), (553, 540, 541), (553, 541, 542), (553, 542, 543), (553, 543, 544), (553, 544, 545), (553, 545, 546), (553, 546, 547), (553, 547, 548), (553, 548, 549), (553, 549, 550), (553, 550, 551), (553, 551, 528), (554, 562, 563, 555), (555, 563, 564, 556), (556, 564, 565, 557), (557, 565, 566, 558), (558, 566, 567, 559), (559, 567, 568, 560), (560, 568, 569, 561), (561, 569, 562, 554), (562, 570, 571, 563), (563, 571, 572, 564), (564, 572, 573, 565), (565, 573, 574, 566), (566, 574, 575, 567), (567, 575, 576, 568), (568, 576, 577, 569), (569, 577, 570, 562), (570, 578, 579, 571), (571, 579, 580, 572), (572, 580, 581, 573), (573, 581, 582, 574), (574, 582, 583, 575), (575, 583, 584, 576), (576, 584, 585, 577), (577, 585, 578, 570), (578, 586, 587, 579), (579, 587, 588, 580), (580, 588, 589, 581), (581, 589, 590, 582), (582, 590, 591, 583), (583, 591, 592, 584), (584, 592, 593, 585), (585, 593, 586, 578), (594, 587, 586), (594, 588, 587), (594, 589, 588), (594, 590, 589), (594, 591, 590), (594, 592, 591), (594, 593, 592), (594, 586, 593), (595, 603, 604, 596), (596, 604, 605, 597), (597, 605, 606, 598), (598, 606, 607, 599), (599, 607, 608, 600), (600, 608, 609, 601), (601, 609, 610, 602), (602, 610, 603, 595), (603, 611, 612, 604), (604, 612, 613, 605), (605, 613, 614, 606), (606, 614, 615, 607), (607, 615, 616, 608), (608, 616, 617, 609), (609, 617, 618, 610), (610, 618, 611, 603), (611, 619, 620, 612), (612, 620, 621, 613), (613, 621, 622, 614), (614, 622, 623, 615), (615, 623, 624, 616), (616, 624, 625, 617), (617, 625, 626, 618), (618, 626, 619, 611), (619, 627, 628, 620), (620, 628, 629, 621), (621, 629, 630, 622), (622, 630, 631, 623), (623, 631, 632, 624), (624, 632, 633, 625), (625, 633, 634, 626), (626, 634, 627, 619), (635, 628, 627), (635, 629, 628), (635, 630, 629), (635, 631, 630), (635, 632, 631), (635, 633, 632), (635, 634, 633), (635, 627, 634), (636, 644, 645, 637), (637, 645, 646, 638), (638, 646, 647, 639), (639, 647, 648, 640), (640, 648, 649, 641), (641, 649, 650, 642), (642, 650, 651, 643), (643, 651, 644, 636), (644, 652, 653, 645), (645, 653, 654, 646), (646, 654, 655, 647), (647, 655, 656, 648), (648, 656, 657, 649), (649, 657, 658, 650), (650, 658, 659, 651), (651, 659, 652, 644), (652, 660, 661, 653), (653, 661, 662, 654), (654, 662, 663, 655), (655, 663, 664, 656), (656, 664, 665, 657), (657, 665, 666, 658), (658, 666, 667, 659), (659, 667, 660, 652), (660, 668, 669, 661), (661, 669, 670, 662), (662, 670, 671, 663), (663, 671, 672, 664), (664, 672, 673, 665), (665, 673, 674, 666), (666, 674, 675, 667), (667, 675, 668, 660), (676, 669, 668), (676, 670, 669), (676, 671, 670), (676, 672, 671), (676, 673, 672), (676, 674, 673), (676, 675, 674), (676, 668, 675)])
me_straightmesh.polygons.foreach_set('use_smooth', [True] * 696)
me_straightmesh.polygons.foreach_set('material_index', [0, 0, 0, 0, 0, 0, 0, 0, 0, 0, 0, 0, 0, 0, 0, 0, 0, 0, 0, 0, 0, 0, 0, 0, 0, 0, 0, 0, 0, 0, 0, 0, 0, 0, 0, 0, 0, 0, 0, 0, 0, 0, 0, 0, 0, 0, 0, 0, 0, 0, 0, 0, 0, 0, 0, 0, 0, 0, 0, 0, 0, 0, 0, 0, 0, 0, 0, 0, 0, 0, 0, 0, 0, 0, 0, 0, 0, 0, 0, 0, 0, 0, 0, 0, 0, 0, 0, 0, 0, 0, 0, 0, 0, 0, 0, 0, 0, 0, 0, 0, 0, 0, 0, 0, 0, 0, 0, 0, 0, 0, 0, 0, 0, 0, 0, 0, 0, 0, 0, 0, 0, 0, 0, 0, 0, 0, 0, 0, 0, 0, 0, 0, 0, 0, 0, 0, 0, 0, 0, 0, 0, 0, 0, 0, 0, 0, 0, 0, 0, 0, 0, 0, 0, 0, 0, 0, 0, 0, 0, 0, 0, 0, 0, 0, 0, 0, 0, 0, 0, 0, 0, 0, 0, 0, 0, 0, 0, 0, 0, 0, 0, 0, 0, 0, 0, 0, 0, 0, 0, 0, 0, 0, 0, 0, 0, 0, 0, 0, 0, 0, 0, 0, 0, 0, 0, 0, 0, 0, 0, 0, 0, 0, 0, 0, 0, 0, 0, 0, 0, 0, 0, 0, 0, 0, 0, 0, 0, 0, 0, 0, 0, 0, 0, 0, 0, 0, 0, 0, 0, 0, 0, 0, 0, 0, 0, 0, 0, 0, 0, 0, 0, 0, 0, 0, 0, 0, 0, 0, 0, 0, 0, 0, 0, 0, 0, 0, 0, 0, 0, 0, 0, 0, 0, 0, 0, 0, 0, 0, 0, 0, 0, 0, 0, 0, 0, 0, 0, 0, 0, 0, 0, 0, 0, 0, 0, 0, 0, 0, 0, 0, 0, 0, 0, 0, 0, 0, 0, 0, 0, 0, 0, 0, 0, 0, 0, 0, 0, 0, 0, 0, 0, 0, 0, 0, 0, 0, 0, 0, 0, 0, 0, 0, 0, 0, 0, 0, 0, 0, 0, 0, 0, 0, 0, 0, 0, 0, 0, 0, 0, 0, 0, 0, 0, 0, 0, 0, 0, 0, 0, 0, 0, 0, 0, 0, 0, 0, 0, 0, 0, 0, 0, 0, 0, 0, 0, 0, 0, 0, 0, 0, 0, 0, 0, 0, 0, 0, 0, 0, 0, 0, 0, 0, 0, 0, 0, 0, 0, 0, 0, 0, 0, 0, 0, 0, 0, 0, 0, 0, 0, 0, 0, 0, 0, 0, 0, 0, 0, 0, 0, 0, 0, 0, 0, 0, 0, 0, 0, 0, 0, 0, 0, 0, 0, 0, 0, 0, 0, 0, 0, 0, 0, 0, 0, 0, 0, 0, 0, 0, 0, 0, 0, 0, 0, 0, 0, 0, 0, 0, 0, 0, 0, 0, 0, 0, 0, 0, 0, 0, 0, 0, 0, 0, 0, 0, 0, 0, 0, 0, 0, 0, 0, 0, 0, 0, 0, 0, 0, 0, 0, 0, 0, 0, 0, 0, 0, 0, 0, 0, 0, 0, 0, 0, 0, 0, 0, 0, 0, 0, 0, 0, 0, 0, 0, 0, 0, 0, 0, 0, 0, 0, 0, 0, 0, 0, 0, 0, 0, 0, 1, 1, 1, 1, 1, 1, 1, 1, 1, 1, 1, 1, 1, 1, 1, 1, 1, 1, 1, 1, 1, 1, 1, 1, 1, 1, 1, 1, 1, 1, 1, 1, 1, 1, 1, 1, 1, 1, 1, 1, 1, 1, 1, 1, 1, 1, 1, 1, 0, 0, 0, 0, 0, 0, 0, 0, 0, 0, 0, 0, 0, 0, 0, 0, 0, 0, 0, 0, 0, 0, 0, 0, 0, 0, 0, 0, 0, 0, 0, 0, 1, 1, 1, 1, 1, 1, 1, 1, 0, 0, 0, 0, 0, 0, 0, 0, 0, 0, 0, 0, 0, 0, 0, 0, 0, 0, 0, 0, 0, 0, 0, 0, 0, 0, 0, 0, 0, 0, 0, 0, 1, 1, 1, 1, 1, 1, 1, 1, 0, 0, 0, 0, 0, 0, 0, 0, 0, 0, 0, 0, 0, 0, 0, 0, 0, 0, 0, 0, 0, 0, 0, 0, 0, 0, 0, 0, 0, 0, 0, 0, 1, 1, 1, 1, 1, 1, 1, 1])
_uv = me_straightmesh.uv_layers.new(name='UVMap')
_uv.uv.foreach_set('vector', [0.0, 0.0, 0.1667, 0.0, 0.1667, 0.1872, 0.0, 0.1872, 0.1667, 0.0, 0.3333, 0.0, 0.3333, 0.1872, 0.1667, 0.1872, 0.3333, 0.0, 0.5, 0.0, 0.5, 0.1872, 0.3333, 0.1872, 0.5, 0.0, 0.6667, 0.0, 0.6667, 0.1872, 0.5, 0.1872, 0.6667, 0.0, 0.8333, 0.0, 0.8333, 0.1872, 0.6667, 0.1872, 0.8333, 0.0, 1.0, 0.0, 1.0, 0.1872, 0.8333, 0.1872, 1.0, 0.0, 1.167, 0.0, 1.167, 0.1872, 1.0, 0.1872, 1.167, 0.0, 1.333, 0.0, 1.333, 0.1872, 1.167, 0.1872, 1.333, 0.0, 1.5, 0.0, 1.5, 0.1872, 1.333, 0.1872, 1.5, 0.0, 1.667, 0.0, 1.667, 0.1872, 1.5, 0.1872, 1.667, 0.0, 1.833, 0.0, 1.833, 0.1872, 1.667, 0.1872, 1.833, 0.0, 2.0, 0.0, 2.0, 0.1872, 1.833, 0.1872, 2.0, 0.0, 2.167, 0.0, 2.167, 0.1872, 2.0, 0.1872, 2.167, 0.0, 2.333, 0.0, 2.333, 0.1872, 2.167, 0.1872, 2.333, 0.0, 2.5, 0.0, 2.5, 0.1872, 2.333, 0.1872, 2.5, 0.0, 2.667, 0.0, 2.667, 0.1872, 2.5, 0.1872, 2.667, 0.0, 2.833, 0.0, 2.833, 0.1872, 2.667, 0.1872, 2.833, 0.0, 3.0, 0.0, 3.0, 0.1872, 2.833, 0.1872, 3.0, 0.0, 3.167, 0.0, 3.167, 0.1872, 3.0, 0.1872, 3.167, 0.0, 3.333, 0.0, 3.333, 0.1872, 3.167, 0.1872, 3.333, 0.0, 3.5, 0.0, 3.5, 0.1872, 3.333, 0.1872, 3.5, 0.0, 3.667, 0.0, 3.667, 0.1872, 3.5, 0.1872, 3.667, 0.0, 3.833, 0.0, 3.833, 0.1872, 3.667, 0.1872, 3.833, 0.0, 4.0, 0.0, 4.0, 0.1872, 3.833, 0.1872, 0.0, 0.1872, 0.1667, 0.1872, 0.1667, 0.3743, 0.0, 0.3743, 0.1667, 0.1872, 0.3333, 0.1872, 0.3333, 0.3743, 0.1667, 0.3743, 0.3333, 0.1872, 0.5, 0.1872, 0.5, 0.3743, 0.3333, 0.3743, 0.5, 0.1872, 0.6667, 0.1872, 0.6667, 0.3743, 0.5, 0.3743, 0.6667, 0.1872, 0.8333, 0.1872, 0.8333, 0.3743, 0.6667, 0.3743, 0.8333, 0.1872, 1.0, 0.1872, 1.0, 0.3743, 0.8333, 0.3743, 1.0, 0.1872, 1.167, 0.1872, 1.167, 0.3743, 1.0, 0.3743, 1.167, 0.1872, 1.333, 0.1872, 1.333, 0.3743, 1.167, 0.3743, 1.333, 0.1872, 1.5, 0.1872, 1.5, 0.3743, 1.333, 0.3743, 1.5, 0.1872, 1.667, 0.1872, 1.667, 0.3743, 1.5, 0.3743, 1.667, 0.1872, 1.833, 0.1872, 1.833, 0.3743, 1.667, 0.3743, 1.833, 0.1872, 2.0, 0.1872, 2.0, 0.3743, 1.833, 0.3743, 2.0, 0.1872, 2.167, 0.1872, 2.167, 0.3743, 2.0, 0.3743, 2.167, 0.1872, 2.333, 0.1872, 2.333, 0.3743, 2.167, 0.3743, 2.333, 0.1872, 2.5, 0.1872, 2.5, 0.3743, 2.333, 0.3743, 2.5, 0.1872, 2.667, 0.1872, 2.667, 0.3743, 2.5, 0.3743, 2.667, 0.1872, 2.833, 0.1872, 2.833, 0.3743, 2.667, 0.3743, 2.833, 0.1872, 3.0, 0.1872, 3.0, 0.3743, 2.833, 0.3743, 3.0, 0.1872, 3.167, 0.1872, 3.167, 0.3743, 3.0, 0.3743, 3.167, 0.1872, 3.333, 0.1872, 3.333, 0.3743, 3.167, 0.3743, 3.333, 0.1872, 3.5, 0.1872, 3.5, 0.3743, 3.333, 0.3743, 3.5, 0.1872, 3.667, 0.1872, 3.667, 0.3743, 3.5, 0.3743, 3.667, 0.1872, 3.833, 0.1872, 3.833, 0.3743, 3.667, 0.3743, 3.833, 0.1872, 4.0, 0.1872, 4.0, 0.3743, 3.833, 0.3743, 0.0, 0.3743, 0.1667, 0.3743, 0.1667, 0.5615, 0.0, 0.5615, 0.1667, 0.3743, 0.3333, 0.3743, 0.3333, 0.5615, 0.1667, 0.5615, 0.3333, 0.3743, 0.5, 0.3743, 0.5, 0.5615, 0.3333, 0.5615, 0.5, 0.3743, 0.6667, 0.3743, 0.6667, 0.5615, 0.5, 0.5615, 0.6667, 0.3743, 0.8333, 0.3743, 0.8333, 0.5615, 0.6667, 0.5615, 0.8333, 0.3743, 1.0, 0.3743, 1.0, 0.5615, 0.8333, 0.5615, 1.0, 0.3743, 1.167, 0.3743, 1.167, 0.5615, 1.0, 0.5615, 1.167, 0.3743, 1.333, 0.3743, 1.333, 0.5615, 1.167, 0.5615, 1.333, 0.3743, 1.5, 0.3743, 1.5, 0.5615, 1.333, 0.5615, 1.5, 0.3743, 1.667, 0.3743, 1.667, 0.5615, 1.5, 0.5615, 1.667, 0.3743, 1.833, 0.3743, 1.833, 0.5615, 1.667, 0.5615, 1.833, 0.3743, 2.0, 0.3743, 2.0, 0.5615, 1.833, 0.5615, 2.0, 0.3743, 2.167, 0.3743, 2.167, 0.5615, 2.0, 0.5615, 2.167, 0.3743, 2.333, 0.3743, 2.333, 0.5615, 2.167, 0.5615, 2.333, 0.3743, 2.5, 0.3743, 2.5, 0.5615, 2.333, 0.5615, 2.5, 0.3743, 2.667, 0.3743, 2.667, 0.5615, 2.5, 0.5615, 2.667, 0.3743, 2.833, 0.3743, 2.833, 0.5615, 2.667, 0.5615, 2.833, 0.3743, 3.0, 0.3743, 3.0, 0.5615, 2.833, 0.5615, 3.0, 0.3743, 3.167, 0.3743, 3.167, 0.5615, 3.0, 0.5615, 3.167, 0.3743, 3.333, 0.3743, 3.333, 0.5615, 3.167, 0.5615, 3.333, 0.3743, 3.5, 0.3743, 3.5, 0.5615, 3.333, 0.5615, 3.5, 0.3743, 3.667, 0.3743, 3.667, 0.5615, 3.5, 0.5615, 3.667, 0.3743, 3.833, 0.3743, 3.833, 0.5615, 3.667, 0.5615, 3.833, 0.3743, 4.0, 0.3743, 4.0, 0.5615, 3.833, 0.5615, 0.0, 0.5615, 0.1667, 0.5615, 0.1667, 0.7487, 0.0, 0.7487, 0.1667, 0.5615, 0.3333, 0.5615, 0.3333, 0.7487, 0.1667, 0.7487, 0.3333, 0.5615, 0.5, 0.5615, 0.5, 0.7487, 0.3333, 0.7487, 0.5, 0.5615, 0.6667, 0.5615, 0.6667, 0.7487, 0.5, 0.7487, 0.6667, 0.5615, 0.8333, 0.5615, 0.8333, 0.7487, 0.6667, 0.7487, 0.8333, 0.5615, 1.0, 0.5615, 1.0, 0.7487, 0.8333, 0.7487, 1.0, 0.5615, 1.167, 0.5615, 1.167, 0.7487, 1.0, 0.7487, 1.167, 0.5615, 1.333, 0.5615, 1.333, 0.7487, 1.167, 0.7487, 1.333, 0.5615, 1.5, 0.5615, 1.5, 0.7487, 1.333, 0.7487, 1.5, 0.5615, 1.667, 0.5615, 1.667, 0.7487, 1.5, 0.7487, 1.667, 0.5615, 1.833, 0.5615, 1.833, 0.7487, 1.667, 0.7487, 1.833, 0.5615, 2.0, 0.5615, 2.0, 0.7487, 1.833, 0.7487, 2.0, 0.5615, 2.167, 0.5615, 2.167, 0.7487, 2.0, 0.7487, 2.167, 0.5615, 2.333, 0.5615, 2.333, 0.7487, 2.167, 0.7487, 2.333, 0.5615, 2.5, 0.5615, 2.5, 0.7487, 2.333, 0.7487, 2.5, 0.5615, 2.667, 0.5615, 2.667, 0.7487, 2.5, 0.7487, 2.667, 0.5615, 2.833, 0.5615, 2.833, 0.7487, 2.667, 0.7487, 2.833, 0.5615, 3.0, 0.5615, 3.0, 0.7487, 2.833, 0.7487, 3.0, 0.5615, 3.167, 0.5615, 3.167, 0.7487, 3.0, 0.7487, 3.167, 0.5615, 3.333, 0.5615, 3.333, 0.7487, 3.167, 0.7487, 3.333, 0.5615, 3.5, 0.5615, 3.5, 0.7487, 3.333, 0.7487, 3.5, 0.5615, 3.667, 0.5615, 3.667, 0.7487, 3.5, 0.7487, 3.667, 0.5615, 3.833, 0.5615, 3.833, 0.7487, 3.667, 0.7487, 3.833, 0.5615, 4.0, 0.5615, 4.0, 0.7487, 3.833, 0.7487, 0.0, 0.7487, 0.1667, 0.7487, 0.1667, 0.9358, 0.0, 0.9358, 0.1667, 0.7487, 0.3333, 0.7487, 0.3333, 0.9358, 0.1667, 0.9358, 0.3333, 0.7487, 0.5, 0.7487, 0.5, 0.9358, 0.3333, 0.9358, 0.5, 0.7487, 0.6667, 0.7487, 0.6667, 0.9358, 0.5, 0.9358, 0.6667, 0.7487, 0.8333, 0.7487, 0.8333, 0.9358, 0.6667, 0.9358, 0.8333, 0.7487, 1.0, 0.7487, 1.0, 0.9358, 0.8333, 0.9358, 1.0, 0.7487, 1.167, 0.7487, 1.167, 0.9358, 1.0, 0.9358, 1.167, 0.7487, 1.333, 0.7487, 1.333, 0.9358, 1.167, 0.9358, 1.333, 0.7487, 1.5, 0.7487, 1.5, 0.9358, 1.333, 0.9358, 1.5, 0.7487, 1.667, 0.7487, 1.667, 0.9358, 1.5, 0.9358, 1.667, 0.7487, 1.833, 0.7487, 1.833, 0.9358, 1.667, 0.9358, 1.833, 0.7487, 2.0, 0.7487, 2.0, 0.9358, 1.833, 0.9358, 2.0, 0.7487, 2.167, 0.7487, 2.167, 0.9358, 2.0, 0.9358, 2.167, 0.7487, 2.333, 0.7487, 2.333, 0.9358, 2.167, 0.9358, 2.333, 0.7487, 2.5, 0.7487, 2.5, 0.9358, 2.333, 0.9358, 2.5, 0.7487, 2.667, 0.7487, 2.667, 0.9358, 2.5, 0.9358, 2.667, 0.7487, 2.833, 0.7487, 2.833, 0.9358, 2.667, 0.9358, 2.833, 0.7487, 3.0, 0.7487, 3.0, 0.9358, 2.833, 0.9358, 3.0, 0.7487, 3.167, 0.7487, 3.167, 0.9358, 3.0, 0.9358, 3.167, 0.7487, 3.333, 0.7487, 3.333, 0.9358, 3.167, 0.9358, 3.333, 0.7487, 3.5, 0.7487, 3.5, 0.9358, 3.333, 0.9358, 3.5, 0.7487, 3.667, 0.7487, 3.667, 0.9358, 3.5, 0.9358, 3.667, 0.7487, 3.833, 0.7487, 3.833, 0.9358, 3.667, 0.9358, 3.833, 0.7487, 4.0, 0.7487, 4.0, 0.9358, 3.833, 0.9358, 0.0, 0.9358, 0.1667, 0.9358, 0.1667, 1.123, 0.0, 1.123, 0.1667, 0.9358, 0.3333, 0.9358, 0.3333, 1.123, 0.1667, 1.123, 0.3333, 0.9358, 0.5, 0.9358, 0.5, 1.123, 0.3333, 1.123, 0.5, 0.9358, 0.6667, 0.9358, 0.6667, 1.123, 0.5, 1.123, 0.6667, 0.9358, 0.8333, 0.9358, 0.8333, 1.123, 0.6667, 1.123, 0.8333, 0.9358, 1.0, 0.9358, 1.0, 1.123, 0.8333, 1.123, 1.0, 0.9358, 1.167, 0.9358, 1.167, 1.123, 1.0, 1.123, 1.167, 0.9358, 1.333, 0.9358, 1.333, 1.123, 1.167, 1.123, 1.333, 0.9358, 1.5, 0.9358, 1.5, 1.123, 1.333, 1.123, 1.5, 0.9358, 1.667, 0.9358, 1.667, 1.123, 1.5, 1.123, 1.667, 0.9358, 1.833, 0.9358, 1.833, 1.123, 1.667, 1.123, 1.833, 0.9358, 2.0, 0.9358, 2.0, 1.123, 1.833, 1.123, 2.0, 0.9358, 2.167, 0.9358, 2.167, 1.123, 2.0, 1.123, 2.167, 0.9358, 2.333, 0.9358, 2.333, 1.123, 2.167, 1.123, 2.333, 0.9358, 2.5, 0.9358, 2.5, 1.123, 2.333, 1.123, 2.5, 0.9358, 2.667, 0.9358, 2.667, 1.123, 2.5, 1.123, 2.667, 0.9358, 2.833, 0.9358, 2.833, 1.123, 2.667, 1.123, 2.833, 0.9358, 3.0, 0.9358, 3.0, 1.123, 2.833, 1.123, 3.0, 0.9358, 3.167, 0.9358, 3.167, 1.123, 3.0, 1.123, 3.167, 0.9358, 3.333, 0.9358, 3.333, 1.123, 3.167, 1.123, 3.333, 0.9358, 3.5, 0.9358, 3.5, 1.123, 3.333, 1.123, 3.5, 0.9358, 3.667, 0.9358, 3.667, 1.123, 3.5, 1.123, 3.667, 0.9358, 3.833, 0.9358, 3.833, 1.123, 3.667, 1.123, 3.833, 0.9358, 4.0, 0.9358, 4.0, 1.123, 3.833, 1.123, 0.0, 1.123, 0.1667, 1.123, 0.1667, 1.31, 0.0, 1.31, 0.1667, 1.123, 0.3333, 1.123, 0.3333, 1.31, 0.1667, 1.31, 0.3333, 1.123, 0.5, 1.123, 0.5, 1.31, 0.3333, 1.31, 0.5, 1.123, 0.6667, 1.123, 0.6667, 1.31, 0.5, 1.31, 0.6667, 1.123, 0.8333, 1.123, 0.8333, 1.31, 0.6667, 1.31, 0.8333, 1.123, 1.0, 1.123, 1.0, 1.31, 0.8333, 1.31, 1.0, 1.123, 1.167, 1.123, 1.167, 1.31, 1.0, 1.31, 1.167, 1.123, 1.333, 1.123, 1.333, 1.31, 1.167, 1.31, 1.333, 1.123, 1.5, 1.123, 1.5, 1.31, 1.333, 1.31, 1.5, 1.123, 1.667, 1.123, 1.667, 1.31, 1.5, 1.31, 1.667, 1.123, 1.833, 1.123, 1.833, 1.31, 1.667, 1.31, 1.833, 1.123, 2.0, 1.123, 2.0, 1.31, 1.833, 1.31, 2.0, 1.123, 2.167, 1.123, 2.167, 1.31, 2.0, 1.31, 2.167, 1.123, 2.333, 1.123, 2.333, 1.31, 2.167, 1.31, 2.333, 1.123, 2.5, 1.123, 2.5, 1.31, 2.333, 1.31, 2.5, 1.123, 2.667, 1.123, 2.667, 1.31, 2.5, 1.31, 2.667, 1.123, 2.833, 1.123, 2.833, 1.31, 2.667, 1.31, 2.833, 1.123, 3.0, 1.123, 3.0, 1.31, 2.833, 1.31, 3.0, 1.123, 3.167, 1.123, 3.167, 1.31, 3.0, 1.31, 3.167, 1.123, 3.333, 1.123, 3.333, 1.31, 3.167, 1.31, 3.333, 1.123, 3.5, 1.123, 3.5, 1.31, 3.333, 1.31, 3.5, 1.123, 3.667, 1.123, 3.667, 1.31, 3.5, 1.31, 3.667, 1.123, 3.833, 1.123, 3.833, 1.31, 3.667, 1.31, 3.833, 1.123, 4.0, 1.123, 4.0, 1.31, 3.833, 1.31, 0.0, 1.31, 0.1667, 1.31, 0.1667, 1.497, 0.0, 1.497, 0.1667, 1.31, 0.3333, 1.31, 0.3333, 1.497, 0.1667, 1.497, 0.3333, 1.31, 0.5, 1.31, 0.5, 1.497, 0.3333, 1.497, 0.5, 1.31, 0.6667, 1.31, 0.6667, 1.497, 0.5, 1.497, 0.6667, 1.31, 0.8333, 1.31, 0.8333, 1.497, 0.6667, 1.497, 0.8333, 1.31, 1.0, 1.31, 1.0, 1.497, 0.8333, 1.497, 1.0, 1.31, 1.167, 1.31, 1.167, 1.497, 1.0, 1.497, 1.167, 1.31, 1.333, 1.31, 1.333, 1.497, 1.167, 1.497, 1.333, 1.31, 1.5, 1.31, 1.5, 1.497, 1.333, 1.497, 1.5, 1.31, 1.667, 1.31, 1.667, 1.497, 1.5, 1.497, 1.667, 1.31, 1.833, 1.31, 1.833, 1.497, 1.667, 1.497, 1.833, 1.31, 2.0, 1.31, 2.0, 1.497, 1.833, 1.497, 2.0, 1.31, 2.167, 1.31, 2.167, 1.497, 2.0, 1.497, 2.167, 1.31, 2.333, 1.31, 2.333, 1.497, 2.167, 1.497, 2.333, 1.31, 2.5, 1.31, 2.5, 1.497, 2.333, 1.497, 2.5, 1.31, 2.667, 1.31, 2.667, 1.497, 2.5, 1.497, 2.667, 1.31, 2.833, 1.31, 2.833, 1.497, 2.667, 1.497, 2.833, 1.31, 3.0, 1.31, 3.0, 1.497, 2.833, 1.497, 3.0, 1.31, 3.167, 1.31, 3.167, 1.497, 3.0, 1.497, 3.167, 1.31, 3.333, 1.31, 3.333, 1.497, 3.167, 1.497, 3.333, 1.31, 3.5, 1.31, 3.5, 1.497, 3.333, 1.497, 3.5, 1.31, 3.667, 1.31, 3.667, 1.497, 3.5, 1.497, 3.667, 1.31, 3.833, 1.31, 3.833, 1.497, 3.667, 1.497, 3.833, 1.31, 4.0, 1.31, 4.0, 1.497, 3.833, 1.497, 0.0, 1.497, 0.1667, 1.497, 0.1667, 1.684, 0.0, 1.684, 0.1667, 1.497, 0.3333, 1.497, 0.3333, 1.684, 0.1667, 1.684, 0.3333, 1.497, 0.5, 1.497, 0.5, 1.684, 0.3333, 1.684, 0.5, 1.497, 0.6667, 1.497, 0.6667, 1.684, 0.5, 1.684, 0.6667, 1.497, 0.8333, 1.497, 0.8333, 1.684, 0.6667, 1.684, 0.8333, 1.497, 1.0, 1.497, 1.0, 1.684, 0.8333, 1.684, 1.0, 1.497, 1.167, 1.497, 1.167, 1.684, 1.0, 1.684, 1.167, 1.497, 1.333, 1.497, 1.333, 1.684, 1.167, 1.684, 1.333, 1.497, 1.5, 1.497, 1.5, 1.684, 1.333, 1.684, 1.5, 1.497, 1.667, 1.497, 1.667, 1.684, 1.5, 1.684, 1.667, 1.497, 1.833, 1.497, 1.833, 1.684, 1.667, 1.684, 1.833, 1.497, 2.0, 1.497, 2.0, 1.684, 1.833, 1.684, 2.0, 1.497, 2.167, 1.497, 2.167, 1.684, 2.0, 1.684, 2.167, 1.497, 2.333, 1.497, 2.333, 1.684, 2.167, 1.684, 2.333, 1.497, 2.5, 1.497, 2.5, 1.684, 2.333, 1.684, 2.5, 1.497, 2.667, 1.497, 2.667, 1.684, 2.5, 1.684, 2.667, 1.497, 2.833, 1.497, 2.833, 1.684, 2.667, 1.684, 2.833, 1.497, 3.0, 1.497, 3.0, 1.684, 2.833, 1.684, 3.0, 1.497, 3.167, 1.497, 3.167, 1.684, 3.0, 1.684, 3.167, 1.497, 3.333, 1.497, 3.333, 1.684, 3.167, 1.684, 3.333, 1.497, 3.5, 1.497, 3.5, 1.684, 3.333, 1.684, 3.5, 1.497, 3.667, 1.497, 3.667, 1.684, 3.5, 1.684, 3.667, 1.497, 3.833, 1.497, 3.833, 1.684, 3.667, 1.684, 3.833, 1.497, 4.0, 1.497, 4.0, 1.684, 3.833, 1.684, 0.0, 1.684, 0.1667, 1.684, 0.1667, 1.872, 0.0, 1.872, 0.1667, 1.684, 0.3333, 1.684, 0.3333, 1.872, 0.1667, 1.872, 0.3333, 1.684, 0.5, 1.684, 0.5, 1.872, 0.3333, 1.872, 0.5, 1.684, 0.6667, 1.684, 0.6667, 1.872, 0.5, 1.872, 0.6667, 1.684, 0.8333, 1.684, 0.8333, 1.872, 0.6667, 1.872, 0.8333, 1.684, 1.0, 1.684, 1.0, 1.872, 0.8333, 1.872, 1.0, 1.684, 1.167, 1.684, 1.167, 1.872, 1.0, 1.872, 1.167, 1.684, 1.333, 1.684, 1.333, 1.872, 1.167, 1.872, 1.333, 1.684, 1.5, 1.684, 1.5, 1.872, 1.333, 1.872, 1.5, 1.684, 1.667, 1.684, 1.667, 1.872, 1.5, 1.872, 1.667, 1.684, 1.833, 1.684, 1.833, 1.872, 1.667, 1.872, 1.833, 1.684, 2.0, 1.684, 2.0, 1.872, 1.833, 1.872, 2.0, 1.684, 2.167, 1.684, 2.167, 1.872, 2.0, 1.872, 2.167, 1.684, 2.333, 1.684, 2.333, 1.872, 2.167, 1.872, 2.333, 1.684, 2.5, 1.684, 2.5, 1.872, 2.333, 1.872, 2.5, 1.684, 2.667, 1.684, 2.667, 1.872, 2.5, 1.872, 2.667, 1.684, 2.833, 1.684, 2.833, 1.872, 2.667, 1.872, 2.833, 1.684, 3.0, 1.684, 3.0, 1.872, 2.833, 1.872, 3.0, 1.684, 3.167, 1.684, 3.167, 1.872, 3.0, 1.872, 3.167, 1.684, 3.333, 1.684, 3.333, 1.872, 3.167, 1.872, 3.333, 1.684, 3.5, 1.684, 3.5, 1.872, 3.333, 1.872, 3.5, 1.684, 3.667, 1.684, 3.667, 1.872, 3.5, 1.872, 3.667, 1.684, 3.833, 1.684, 3.833, 1.872, 3.667, 1.872, 3.833, 1.684, 4.0, 1.684, 4.0, 1.872, 3.833, 1.872, 0.0, 1.872, 0.1667, 1.872, 0.1667, 2.059, 0.0, 2.059, 0.1667, 1.872, 0.3333, 1.872, 0.3333, 2.059, 0.1667, 2.059, 0.3333, 1.872, 0.5, 1.872, 0.5, 2.059, 0.3333, 2.059, 0.5, 1.872, 0.6667, 1.872, 0.6667, 2.059, 0.5, 2.059, 0.6667, 1.872, 0.8333, 1.872, 0.8333, 2.059, 0.6667, 2.059, 0.8333, 1.872, 1.0, 1.872, 1.0, 2.059, 0.8333, 2.059, 1.0, 1.872, 1.167, 1.872, 1.167, 2.059, 1.0, 2.059, 1.167, 1.872, 1.333, 1.872, 1.333, 2.059, 1.167, 2.059, 1.333, 1.872, 1.5, 1.872, 1.5, 2.059, 1.333, 2.059, 1.5, 1.872, 1.667, 1.872, 1.667, 2.059, 1.5, 2.059, 1.667, 1.872, 1.833, 1.872, 1.833, 2.059, 1.667, 2.059, 1.833, 1.872, 2.0, 1.872, 2.0, 2.059, 1.833, 2.059, 2.0, 1.872, 2.167, 1.872, 2.167, 2.059, 2.0, 2.059, 2.167, 1.872, 2.333, 1.872, 2.333, 2.059, 2.167, 2.059, 2.333, 1.872, 2.5, 1.872, 2.5, 2.059, 2.333, 2.059, 2.5, 1.872, 2.667, 1.872, 2.667, 2.059, 2.5, 2.059, 2.667, 1.872, 2.833, 1.872, 2.833, 2.059, 2.667, 2.059, 2.833, 1.872, 3.0, 1.872, 3.0, 2.059, 2.833, 2.059, 3.0, 1.872, 3.167, 1.872, 3.167, 2.059, 3.0, 2.059, 3.167, 1.872, 3.333, 1.872, 3.333, 2.059, 3.167, 2.059, 3.333, 1.872, 3.5, 1.872, 3.5, 2.059, 3.333, 2.059, 3.5, 1.872, 3.667, 1.872, 3.667, 2.059, 3.5, 2.059, 3.667, 1.872, 3.833, 1.872, 3.833, 2.059, 3.667, 2.059, 3.833, 1.872, 4.0, 1.872, 4.0, 2.059, 3.833, 2.059, 0.0, 2.059, 0.1667, 2.059, 0.1667, 2.246, 0.0, 2.246, 0.1667, 2.059, 0.3333, 2.059, 0.3333, 2.246, 0.1667, 2.246, 0.3333, 2.059, 0.5, 2.059, 0.5, 2.246, 0.3333, 2.246, 0.5, 2.059, 0.6667, 2.059, 0.6667, 2.246, 0.5, 2.246, 0.6667, 2.059, 0.8333, 2.059, 0.8333, 2.246, 0.6667, 2.246, 0.8333, 2.059, 1.0, 2.059, 1.0, 2.246, 0.8333, 2.246, 1.0, 2.059, 1.167, 2.059, 1.167, 2.246, 1.0, 2.246, 1.167, 2.059, 1.333, 2.059, 1.333, 2.246, 1.167, 2.246, 1.333, 2.059, 1.5, 2.059, 1.5, 2.246, 1.333, 2.246, 1.5, 2.059, 1.667, 2.059, 1.667, 2.246, 1.5, 2.246, 1.667, 2.059, 1.833, 2.059, 1.833, 2.246, 1.667, 2.246, 1.833, 2.059, 2.0, 2.059, 2.0, 2.246, 1.833, 2.246, 2.0, 2.059, 2.167, 2.059, 2.167, 2.246, 2.0, 2.246, 2.167, 2.059, 2.333, 2.059, 2.333, 2.246, 2.167, 2.246, 2.333, 2.059, 2.5, 2.059, 2.5, 2.246, 2.333, 2.246, 2.5, 2.059, 2.667, 2.059, 2.667, 2.246, 2.5, 2.246, 2.667, 2.059, 2.833, 2.059, 2.833, 2.246, 2.667, 2.246, 2.833, 2.059, 3.0, 2.059, 3.0, 2.246, 2.833, 2.246, 3.0, 2.059, 3.167, 2.059, 3.167, 2.246, 3.0, 2.246, 3.167, 2.059, 3.333, 2.059, 3.333, 2.246, 3.167, 2.246, 3.333, 2.059, 3.5, 2.059, 3.5, 2.246, 3.333, 2.246, 3.5, 2.059, 3.667, 2.059, 3.667, 2.246, 3.5, 2.246, 3.667, 2.059, 3.833, 2.059, 3.833, 2.246, 3.667, 2.246, 3.833, 2.059, 4.0, 2.059, 4.0, 2.246, 3.833, 2.246, 0.0, 2.246, 0.1667, 2.246, 0.1667, 2.433, 0.0, 2.433, 0.1667, 2.246, 0.3333, 2.246, 0.3333, 2.433, 0.1667, 2.433, 0.3333, 2.246, 0.5, 2.246, 0.5, 2.433, 0.3333, 2.433, 0.5, 2.246, 0.6667, 2.246, 0.6667, 2.433, 0.5, 2.433, 0.6667, 2.246, 0.8333, 2.246, 0.8333, 2.433, 0.6667, 2.433, 0.8333, 2.246, 1.0, 2.246, 1.0, 2.433, 0.8333, 2.433, 1.0, 2.246, 1.167, 2.246, 1.167, 2.433, 1.0, 2.433, 1.167, 2.246, 1.333, 2.246, 1.333, 2.433, 1.167, 2.433, 1.333, 2.246, 1.5, 2.246, 1.5, 2.433, 1.333, 2.433, 1.5, 2.246, 1.667, 2.246, 1.667, 2.433, 1.5, 2.433, 1.667, 2.246, 1.833, 2.246, 1.833, 2.433, 1.667, 2.433, 1.833, 2.246, 2.0, 2.246, 2.0, 2.433, 1.833, 2.433, 2.0, 2.246, 2.167, 2.246, 2.167, 2.433, 2.0, 2.433, 2.167, 2.246, 2.333, 2.246, 2.333, 2.433, 2.167, 2.433, 2.333, 2.246, 2.5, 2.246, 2.5, 2.433, 2.333, 2.433, 2.5, 2.246, 2.667, 2.246, 2.667, 2.433, 2.5, 2.433, 2.667, 2.246, 2.833, 2.246, 2.833, 2.433, 2.667, 2.433, 2.833, 2.246, 3.0, 2.246, 3.0, 2.433, 2.833, 2.433, 3.0, 2.246, 3.167, 2.246, 3.167, 2.433, 3.0, 2.433, 3.167, 2.246, 3.333, 2.246, 3.333, 2.433, 3.167, 2.433, 3.333, 2.246, 3.5, 2.246, 3.5, 2.433, 3.333, 2.433, 3.5, 2.246, 3.667, 2.246, 3.667, 2.433, 3.5, 2.433, 3.667, 2.246, 3.833, 2.246, 3.833, 2.433, 3.667, 2.433, 3.833, 2.246, 4.0, 2.246, 4.0, 2.433, 3.833, 2.433, 0.0, 2.433, 0.1667, 2.433, 0.1667, 2.62, 0.0, 2.62, 0.1667, 2.433, 0.3333, 2.433, 0.3333, 2.62, 0.1667, 2.62, 0.3333, 2.433, 0.5, 2.433, 0.5, 2.62, 0.3333, 2.62, 0.5, 2.433, 0.6667, 2.433, 0.6667, 2.62, 0.5, 2.62, 0.6667, 2.433, 0.8333, 2.433, 0.8333, 2.62, 0.6667, 2.62, 0.8333, 2.433, 1.0, 2.433, 1.0, 2.62, 0.8333, 2.62, 1.0, 2.433, 1.167, 2.433, 1.167, 2.62, 1.0, 2.62, 1.167, 2.433, 1.333, 2.433, 1.333, 2.62, 1.167, 2.62, 1.333, 2.433, 1.5, 2.433, 1.5, 2.62, 1.333, 2.62, 1.5, 2.433, 1.667, 2.433, 1.667, 2.62, 1.5, 2.62, 1.667, 2.433, 1.833, 2.433, 1.833, 2.62, 1.667, 2.62, 1.833, 2.433, 2.0, 2.433, 2.0, 2.62, 1.833, 2.62, 2.0, 2.433, 2.167, 2.433, 2.167, 2.62, 2.0, 2.62, 2.167, 2.433, 2.333, 2.433, 2.333, 2.62, 2.167, 2.62, 2.333, 2.433, 2.5, 2.433, 2.5, 2.62, 2.333, 2.62, 2.5, 2.433, 2.667, 2.433, 2.667, 2.62, 2.5, 2.62, 2.667, 2.433, 2.833, 2.433, 2.833, 2.62, 2.667, 2.62, 2.833, 2.433, 3.0, 2.433, 3.0, 2.62, 2.833, 2.62, 3.0, 2.433, 3.167, 2.433, 3.167, 2.62, 3.0, 2.62, 3.167, 2.433, 3.333, 2.433, 3.333, 2.62, 3.167, 2.62, 3.333, 2.433, 3.5, 2.433, 3.5, 2.62, 3.333, 2.62, 3.5, 2.433, 3.667, 2.433, 3.667, 2.62, 3.5, 2.62, 3.667, 2.433, 3.833, 2.433, 3.833, 2.62, 3.667, 2.62, 3.833, 2.433, 4.0, 2.433, 4.0, 2.62, 3.833, 2.62, 0.0, 2.62, 0.1667, 2.62, 0.1667, 2.807, 0.0, 2.807, 0.1667, 2.62, 0.3333, 2.62, 0.3333, 2.807, 0.1667, 2.807, 0.3333, 2.62, 0.5, 2.62, 0.5, 2.807, 0.3333, 2.807, 0.5, 2.62, 0.6667, 2.62, 0.6667, 2.807, 0.5, 2.807, 0.6667, 2.62, 0.8333, 2.62, 0.8333, 2.807, 0.6667, 2.807, 0.8333, 2.62, 1.0, 2.62, 1.0, 2.807, 0.8333, 2.807, 1.0, 2.62, 1.167, 2.62, 1.167, 2.807, 1.0, 2.807, 1.167, 2.62, 1.333, 2.62, 1.333, 2.807, 1.167, 2.807, 1.333, 2.62, 1.5, 2.62, 1.5, 2.807, 1.333, 2.807, 1.5, 2.62, 1.667, 2.62, 1.667, 2.807, 1.5, 2.807, 1.667, 2.62, 1.833, 2.62, 1.833, 2.807, 1.667, 2.807, 1.833, 2.62, 2.0, 2.62, 2.0, 2.807, 1.833, 2.807, 2.0, 2.62, 2.167, 2.62, 2.167, 2.807, 2.0, 2.807, 2.167, 2.62, 2.333, 2.62, 2.333, 2.807, 2.167, 2.807, 2.333, 2.62, 2.5, 2.62, 2.5, 2.807, 2.333, 2.807, 2.5, 2.62, 2.667, 2.62, 2.667, 2.807, 2.5, 2.807, 2.667, 2.62, 2.833, 2.62, 2.833, 2.807, 2.667, 2.807, 2.833, 2.62, 3.0, 2.62, 3.0, 2.807, 2.833, 2.807, 3.0, 2.62, 3.167, 2.62, 3.167, 2.807, 3.0, 2.807, 3.167, 2.62, 3.333, 2.62, 3.333, 2.807, 3.167, 2.807, 3.333, 2.62, 3.5, 2.62, 3.5, 2.807, 3.333, 2.807, 3.5, 2.62, 3.667, 2.62, 3.667, 2.807, 3.5, 2.807, 3.667, 2.62, 3.833, 2.62, 3.833, 2.807, 3.667, 2.807, 3.833, 2.62, 4.0, 2.62, 4.0, 2.807, 3.833, 2.807, 0.0, 2.807, 0.1667, 2.807, 0.1667, 2.995, 0.0, 2.995, 0.1667, 2.807, 0.3333, 2.807, 0.3333, 2.995, 0.1667, 2.995, 0.3333, 2.807, 0.5, 2.807, 0.5, 2.995, 0.3333, 2.995, 0.5, 2.807, 0.6667, 2.807, 0.6667, 2.995, 0.5, 2.995, 0.6667, 2.807, 0.8333, 2.807, 0.8333, 2.995, 0.6667, 2.995, 0.8333, 2.807, 1.0, 2.807, 1.0, 2.995, 0.8333, 2.995, 1.0, 2.807, 1.167, 2.807, 1.167, 2.995, 1.0, 2.995, 1.167, 2.807, 1.333, 2.807, 1.333, 2.995, 1.167, 2.995, 1.333, 2.807, 1.5, 2.807, 1.5, 2.995, 1.333, 2.995, 1.5, 2.807, 1.667, 2.807, 1.667, 2.995, 1.5, 2.995, 1.667, 2.807, 1.833, 2.807, 1.833, 2.995, 1.667, 2.995, 1.833, 2.807, 2.0, 2.807, 2.0, 2.995, 1.833, 2.995, 2.0, 2.807, 2.167, 2.807, 2.167, 2.995, 2.0, 2.995, 2.167, 2.807, 2.333, 2.807, 2.333, 2.995, 2.167, 2.995, 2.333, 2.807, 2.5, 2.807, 2.5, 2.995, 2.333, 2.995, 2.5, 2.807, 2.667, 2.807, 2.667, 2.995, 2.5, 2.995, 2.667, 2.807, 2.833, 2.807, 2.833, 2.995, 2.667, 2.995, 2.833, 2.807, 3.0, 2.807, 3.0, 2.995, 2.833, 2.995, 3.0, 2.807, 3.167, 2.807, 3.167, 2.995, 3.0, 2.995, 3.167, 2.807, 3.333, 2.807, 3.333, 2.995, 3.167, 2.995, 3.333, 2.807, 3.5, 2.807, 3.5, 2.995, 3.333, 2.995, 3.5, 2.807, 3.667, 2.807, 3.667, 2.995, 3.5, 2.995, 3.667, 2.807, 3.833, 2.807, 3.833, 2.995, 3.667, 2.995, 3.833, 2.807, 4.0, 2.807, 4.0, 2.995, 3.833, 2.995, 0.0, 2.995, 0.1667, 2.995, 0.1667, 3.182, 0.0, 3.182, 0.1667, 2.995, 0.3333, 2.995, 0.3333, 3.182, 0.1667, 3.182, 0.3333, 2.995, 0.5, 2.995, 0.5, 3.182, 0.3333, 3.182, 0.5, 2.995, 0.6667, 2.995, 0.6667, 3.182, 0.5, 3.182, 0.6667, 2.995, 0.8333, 2.995, 0.8333, 3.182, 0.6667, 3.182, 0.8333, 2.995, 1.0, 2.995, 1.0, 3.182, 0.8333, 3.182, 1.0, 2.995, 1.167, 2.995, 1.167, 3.182, 1.0, 3.182, 1.167, 2.995, 1.333, 2.995, 1.333, 3.182, 1.167, 3.182, 1.333, 2.995, 1.5, 2.995, 1.5, 3.182, 1.333, 3.182, 1.5, 2.995, 1.667, 2.995, 1.667, 3.182, 1.5, 3.182, 1.667, 2.995, 1.833, 2.995, 1.833, 3.182, 1.667, 3.182, 1.833, 2.995, 2.0, 2.995, 2.0, 3.182, 1.833, 3.182, 2.0, 2.995, 2.167, 2.995, 2.167, 3.182, 2.0, 3.182, 2.167, 2.995, 2.333, 2.995, 2.333, 3.182, 2.167, 3.182, 2.333, 2.995, 2.5, 2.995, 2.5, 3.182, 2.333, 3.182, 2.5, 2.995, 2.667, 2.995, 2.667, 3.182, 2.5, 3.182, 2.667, 2.995, 2.833, 2.995, 2.833, 3.182, 2.667, 3.182, 2.833, 2.995, 3.0, 2.995, 3.0, 3.182, 2.833, 3.182, 3.0, 2.995, 3.167, 2.995, 3.167, 3.182, 3.0, 3.182, 3.167, 2.995, 3.333, 2.995, 3.333, 3.182, 3.167, 3.182, 3.333, 2.995, 3.5, 2.995, 3.5, 3.182, 3.333, 3.182, 3.5, 2.995, 3.667, 2.995, 3.667, 3.182, 3.5, 3.182, 3.667, 2.995, 3.833, 2.995, 3.833, 3.182, 3.667, 3.182, 3.833, 2.995, 4.0, 2.995, 4.0, 3.182, 3.833, 3.182, 0.0, 3.182, 0.1667, 3.182, 0.1667, 3.369, 0.0, 3.369, 0.1667, 3.182, 0.3333, 3.182, 0.3333, 3.369, 0.1667, 3.369, 0.3333, 3.182, 0.5, 3.182, 0.5, 3.369, 0.3333, 3.369, 0.5, 3.182, 0.6667, 3.182, 0.6667, 3.369, 0.5, 3.369, 0.6667, 3.182, 0.8333, 3.182, 0.8333, 3.369, 0.6667, 3.369, 0.8333, 3.182, 1.0, 3.182, 1.0, 3.369, 0.8333, 3.369, 1.0, 3.182, 1.167, 3.182, 1.167, 3.369, 1.0, 3.369, 1.167, 3.182, 1.333, 3.182, 1.333, 3.369, 1.167, 3.369, 1.333, 3.182, 1.5, 3.182, 1.5, 3.369, 1.333, 3.369, 1.5, 3.182, 1.667, 3.182, 1.667, 3.369, 1.5, 3.369, 1.667, 3.182, 1.833, 3.182, 1.833, 3.369, 1.667, 3.369, 1.833, 3.182, 2.0, 3.182, 2.0, 3.369, 1.833, 3.369, 2.0, 3.182, 2.167, 3.182, 2.167, 3.369, 2.0, 3.369, 2.167, 3.182, 2.333, 3.182, 2.333, 3.369, 2.167, 3.369, 2.333, 3.182, 2.5, 3.182, 2.5, 3.369, 2.333, 3.369, 2.5, 3.182, 2.667, 3.182, 2.667, 3.369, 2.5, 3.369, 2.667, 3.182, 2.833, 3.182, 2.833, 3.369, 2.667, 3.369, 2.833, 3.182, 3.0, 3.182, 3.0, 3.369, 2.833, 3.369, 3.0, 3.182, 3.167, 3.182, 3.167, 3.369, 3.0, 3.369, 3.167, 3.182, 3.333, 3.182, 3.333, 3.369, 3.167, 3.369, 3.333, 3.182, 3.5, 3.182, 3.5, 3.369, 3.333, 3.369, 3.5, 3.182, 3.667, 3.182, 3.667, 3.369, 3.5, 3.369, 3.667, 3.182, 3.833, 3.182, 3.833, 3.369, 3.667, 3.369, 3.833, 3.182, 4.0, 3.182, 4.0, 3.369, 3.833, 3.369, 0.0, 3.369, 0.1667, 3.369, 0.1667, 3.556, 0.0, 3.556, 0.1667, 3.369, 0.3333, 3.369, 0.3333, 3.556, 0.1667, 3.556, 0.3333, 3.369, 0.5, 3.369, 0.5, 3.556, 0.3333, 3.556, 0.5, 3.369, 0.6667, 3.369, 0.6667, 3.556, 0.5, 3.556, 0.6667, 3.369, 0.8333, 3.369, 0.8333, 3.556, 0.6667, 3.556, 0.8333, 3.369, 1.0, 3.369, 1.0, 3.556, 0.8333, 3.556, 1.0, 3.369, 1.167, 3.369, 1.167, 3.556, 1.0, 3.556, 1.167, 3.369, 1.333, 3.369, 1.333, 3.556, 1.167, 3.556, 1.333, 3.369, 1.5, 3.369, 1.5, 3.556, 1.333, 3.556, 1.5, 3.369, 1.667, 3.369, 1.667, 3.556, 1.5, 3.556, 1.667, 3.369, 1.833, 3.369, 1.833, 3.556, 1.667, 3.556, 1.833, 3.369, 2.0, 3.369, 2.0, 3.556, 1.833, 3.556, 2.0, 3.369, 2.167, 3.369, 2.167, 3.556, 2.0, 3.556, 2.167, 3.369, 2.333, 3.369, 2.333, 3.556, 2.167, 3.556, 2.333, 3.369, 2.5, 3.369, 2.5, 3.556, 2.333, 3.556, 2.5, 3.369, 2.667, 3.369, 2.667, 3.556, 2.5, 3.556, 2.667, 3.369, 2.833, 3.369, 2.833, 3.556, 2.667, 3.556, 2.833, 3.369, 3.0, 3.369, 3.0, 3.556, 2.833, 3.556, 3.0, 3.369, 3.167, 3.369, 3.167, 3.556, 3.0, 3.556, 3.167, 3.369, 3.333, 3.369, 3.333, 3.556, 3.167, 3.556, 3.333, 3.369, 3.5, 3.369, 3.5, 3.556, 3.333, 3.556, 3.5, 3.369, 3.667, 3.369, 3.667, 3.556, 3.5, 3.556, 3.667, 3.369, 3.833, 3.369, 3.833, 3.556, 3.667, 3.556, 3.833, 3.369, 4.0, 3.369, 4.0, 3.556, 3.833, 3.556, 0.0, 3.556, 0.1667, 3.556, 0.1667, 3.743, 0.0, 3.743, 0.1667, 3.556, 0.3333, 3.556, 0.3333, 3.743, 0.1667, 3.743, 0.3333, 3.556, 0.5, 3.556, 0.5, 3.743, 0.3333, 3.743, 0.5, 3.556, 0.6667, 3.556, 0.6667, 3.743, 0.5, 3.743, 0.6667, 3.556, 0.8333, 3.556, 0.8333, 3.743, 0.6667, 3.743, 0.8333, 3.556, 1.0, 3.556, 1.0, 3.743, 0.8333, 3.743, 1.0, 3.556, 1.167, 3.556, 1.167, 3.743, 1.0, 3.743, 1.167, 3.556, 1.333, 3.556, 1.333, 3.743, 1.167, 3.743, 1.333, 3.556, 1.5, 3.556, 1.5, 3.743, 1.333, 3.743, 1.5, 3.556, 1.667, 3.556, 1.667, 3.743, 1.5, 3.743, 1.667, 3.556, 1.833, 3.556, 1.833, 3.743, 1.667, 3.743, 1.833, 3.556, 2.0, 3.556, 2.0, 3.743, 1.833, 3.743, 2.0, 3.556, 2.167, 3.556, 2.167, 3.743, 2.0, 3.743, 2.167, 3.556, 2.333, 3.556, 2.333, 3.743, 2.167, 3.743, 2.333, 3.556, 2.5, 3.556, 2.5, 3.743, 2.333, 3.743, 2.5, 3.556, 2.667, 3.556, 2.667, 3.743, 2.5, 3.743, 2.667, 3.556, 2.833, 3.556, 2.833, 3.743, 2.667, 3.743, 2.833, 3.556, 3.0, 3.556, 3.0, 3.743, 2.833, 3.743, 3.0, 3.556, 3.167, 3.556, 3.167, 3.743, 3.0, 3.743, 3.167, 3.556, 3.333, 3.556, 3.333, 3.743, 3.167, 3.743, 3.333, 3.556, 3.5, 3.556, 3.5, 3.743, 3.333, 3.743, 3.5, 3.556, 3.667, 3.556, 3.667, 3.743, 3.5, 3.743, 3.667, 3.556, 3.833, 3.556, 3.833, 3.743, 3.667, 3.743, 3.833, 3.556, 4.0, 3.556, 4.0, 3.743, 3.833, 3.743, 0.0, 3.743, 0.1667, 3.743, 0.1667, 3.93, 0.0, 3.93, 0.1667, 3.743, 0.3333, 3.743, 0.3333, 3.936, 0.1667, 3.936, 0.3333, 3.743, 0.5, 3.743, 0.5, 3.905, 0.3333, 3.905, 0.5, 3.743, 0.6667, 3.743, 0.6667, 3.997, 0.5, 3.997, 0.6667, 3.743, 0.8333, 3.743, 0.8333, 4.027, 0.6667, 4.027, 0.8333, 3.743, 1.0, 3.743, 1.0, 3.905, 0.8333, 3.905, 1.0, 3.743, 1.167, 3.743, 1.167, 3.87, 1.0, 3.87, 1.167, 3.743, 1.333, 3.743, 1.333, 3.929, 1.167, 3.929, 1.333, 3.743, 1.5, 3.743, 1.5, 3.886, 1.333, 3.886, 1.5, 3.743, 1.667, 3.743, 1.667, 3.864, 1.5, 3.864, 1.667, 3.743, 1.833, 3.743, 1.833, 3.986, 1.667, 3.986, 1.833, 3.743, 2.0, 3.743, 2.0, 4.027, 1.833, 4.027, 2.0, 3.743, 2.167, 3.743, 2.167, 3.93, 2.0, 3.93, 2.167, 3.743, 2.333, 3.743, 2.333, 3.925, 2.167, 3.925, 2.333, 3.743, 2.5, 3.743, 2.5, 3.956, 2.333, 3.956, 2.5, 3.743, 2.667, 3.743, 2.667, 3.864, 2.5, 3.864, 2.667, 3.743, 2.833, 3.743, 2.833, 3.833, 2.667, 3.833, 2.833, 3.743, 3.0, 3.743, 3.0, 3.956, 2.833, 3.956, 3.0, 3.743, 3.167, 3.743, 3.167, 3.991, 3.0, 3.991, 3.167, 3.743, 3.333, 3.743, 3.333, 3.932, 3.167, 3.932, 3.333, 3.743, 3.5, 3.743, 3.5, 3.975, 3.333, 3.975, 3.5, 3.743, 3.667, 3.743, 3.667, 3.997, 3.5, 3.997, 3.667, 3.743, 3.833, 3.743, 3.833, 3.874, 3.667, 3.874, 3.833, 3.743, 4.0, 3.743, 4.0, 3.834, 3.833, 3.834, 0.0, 3.93, 0.1667, 3.93, 0.1667, 4.118, 0.0, 4.118, 0.1667, 3.936, 0.3333, 3.936, 0.3333, 4.123, 0.1667, 4.123, 0.3333, 3.905, 0.5, 3.905, 0.5, 4.093, 0.3333, 4.093, 0.5, 3.997, 0.6667, 3.997, 0.6667, 4.183, 0.5, 4.183, 0.6667, 4.027, 0.8333, 4.027, 0.8333, 4.212, 0.6667, 4.212, 0.8333, 3.905, 1.0, 3.905, 1.0, 4.092, 0.8333, 4.092, 1.0, 3.87, 1.167, 3.87, 1.167, 4.059, 1.0, 4.059, 1.167, 3.929, 1.333, 3.929, 1.333, 4.116, 1.167, 4.116, 1.333, 3.886, 1.5, 3.886, 1.5, 4.074, 1.333, 4.074, 1.5, 3.864, 1.667, 3.864, 1.667, 4.053, 1.5, 4.053, 1.667, 3.986, 1.833, 3.986, 1.833, 4.172, 1.667, 4.172, 1.833, 4.027, 2.0, 4.027, 2.0, 4.212, 1.833, 4.212, 2.0, 3.93, 2.167, 3.93, 2.167, 4.118, 2.0, 4.118, 2.167, 3.925, 2.333, 3.925, 2.333, 4.113, 2.167, 4.113, 2.333, 3.956, 2.5, 3.956, 2.5, 4.143, 2.333, 4.143, 2.5, 3.864, 2.667, 3.864, 2.667, 4.053, 2.5, 4.053, 2.667, 3.833, 2.833, 3.833, 2.833, 4.023, 2.667, 4.023, 2.833, 3.956, 3.0, 3.956, 3.0, 4.143, 2.833, 4.143, 3.0, 3.991, 3.167, 3.991, 3.167, 4.177, 3.0, 4.177, 3.167, 3.932, 3.333, 3.932, 3.333, 4.119, 3.167, 4.119, 3.333, 3.975, 3.5, 3.975, 3.5, 4.161, 3.333, 4.161, 3.5, 3.997, 3.667, 3.997, 3.667, 4.183, 3.5, 4.183, 3.667, 3.874, 3.833, 3.874, 3.833, 4.063, 3.667, 4.063, 3.833, 3.834, 4.0, 3.834, 4.0, 4.024, 3.833, 4.024, 0.5, 0.5, 0.9349, 0.6165, 0.9798, 0.5, 0.5, 0.5, 0.8831, 0.7212, 0.9349, 0.6165, 0.5, 0.5, 0.8151, 0.8151, 0.8831, 0.7212, 0.5, 0.5, 0.7334, 0.9043, 0.8151, 0.8151, 0.5, 0.5, 0.6216, 0.9537, 0.7334, 0.9043, 0.5, 0.5, 0.5, 0.9419, 0.6216, 0.9537, 0.5, 0.5, 0.3858, 0.9263, 0.5, 0.9419, 0.5, 0.5, 0.2774, 0.8856, 0.3858, 0.9263, 0.5, 0.5, 0.1597, 0.8403, 0.2774, 0.8856, 0.5, 0.5, 0.1009, 0.7304, 0.1597, 0.8403, 0.5, 0.5, 0.06294, 0.6171, 0.1009, 0.7304, 0.5, 0.5, 0.07072, 0.5, 0.06294, 0.6171, 0.5, 0.5, 0.0568, 0.3812, 0.07072, 0.5, 0.5, 0.5, 0.0958, 0.2666, 0.0568, 0.3812, 0.5, 0.5, 0.1723, 0.1723, 0.0958, 0.2666, 0.5, 0.5, 0.2789, 0.117, 0.1723, 0.1723, 0.5, 0.5, 0.3863, 0.07559, 0.2789, 0.117, 0.5, 0.5, 0.5, 0.03285, 0.3863, 0.07559, 0.5, 0.5, 0.6211, 0.04822, 0.5, 0.03285, 0.5, 0.5, 0.7319, 0.09833, 0.6211, 0.04822, 0.5, 0.5, 0.8025, 0.1975, 0.7319, 0.09833, 0.5, 0.5, 0.8882, 0.2759, 0.8025, 0.1975, 0.5, 0.5, 0.9411, 0.3818, 0.8882, 0.2759, 0.5, 0.5, 0.9798, 0.5, 0.9411, 0.3818, 0.5, 0.5, 0.9634, 0.5, 0.9446, 0.6191, 0.5, 0.5, 0.9446, 0.6191, 0.876, 0.7171, 0.5, 0.5, 0.876, 0.7171, 0.82, 0.82, 0.5, 0.5, 0.82, 0.82, 0.728, 0.8949, 0.5, 0.5, 0.728, 0.8949, 0.6238, 0.9621, 0.5, 0.5, 0.6238, 0.9621, 0.5, 0.9485, 0.5, 0.5, 0.5, 0.9485, 0.3844, 0.9316, 0.5, 0.5, 0.3844, 0.9316, 0.2794, 0.8821, 0.5, 0.5, 0.2794, 0.8821, 0.1711, 0.8289, 0.5, 0.5, 0.1711, 0.8289, 0.09812, 0.732, 0.5, 0.5, 0.09812, 0.732, 0.06573, 0.6164, 0.5, 0.5, 0.06573, 0.6164, 0.05428, 0.5, 0.5, 0.5, 0.05428, 0.5, 0.06647, 0.3838, 0.5, 0.5, 0.06647, 0.3838, 0.08872, 0.2625, 0.5, 0.5, 0.08872, 0.2625, 0.1772, 0.1772, 0.5, 0.5, 0.1772, 0.1772, 0.2734, 0.1076, 0.5, 0.5, 0.2734, 0.1076, 0.3885, 0.08397, 0.5, 0.5, 0.3885, 0.08397, 0.5, 0.0394, 0.5, 0.5, 0.5, 0.0394, 0.6196, 0.05348, 0.5, 0.5, 0.6196, 0.05348, 0.7339, 0.09479, 0.5, 0.5, 0.7339, 0.09479, 0.814, 0.186, 0.5, 0.5, 0.814, 0.186, 0.8854, 0.2775, 0.5, 0.5, 0.8854, 0.2775, 0.9438, 0.3811, 0.5, 0.5, 0.9438, 0.3811, 0.9634, 0.5, 0.0, 0.0, 0.0, 1.0, 1.0, 1.0, 1.0, 0.0, 0.0, 0.0, 0.0, 1.0, 1.0, 1.0, 1.0, 0.0, 0.0, 0.0, 0.0, 1.0, 1.0, 1.0, 1.0, 0.0, 0.0, 0.0, 0.0, 1.0, 1.0, 1.0, 1.0, 0.0, 0.0, 0.0, 0.0, 1.0, 1.0, 1.0, 1.0, 0.0, 0.0, 0.0, 0.0, 1.0, 1.0, 1.0, 1.0, 0.0, 0.0, 0.0, 0.0, 1.0, 1.0, 1.0, 1.0, 0.0, 0.0, 0.0, 0.0, 1.0, 1.0, 1.0, 1.0, 0.0, 0.0, 0.0, 0.0, 1.0, 1.0, 1.0, 1.0, 0.0, 0.0, 0.0, 0.0, 1.0, 1.0, 1.0, 1.0, 0.0, 0.0, 0.0, 0.0, 1.0, 1.0, 1.0, 1.0, 0.0, 0.0, 0.0, 0.0, 1.0, 1.0, 1.0, 1.0, 0.0, 0.0, 0.0, 0.0, 1.0, 1.0, 1.0, 1.0, 0.0, 0.0, 0.0, 0.0, 1.0, 1.0, 1.0, 1.0, 0.0, 0.0, 0.0, 0.0, 1.0, 1.0, 1.0, 1.0, 0.0, 0.0, 0.0, 0.0, 1.0, 1.0, 1.0, 1.0, 0.0, 0.0, 0.0, 0.0, 1.0, 1.0, 1.0, 1.0, 0.0, 0.0, 0.0, 0.0, 1.0, 1.0, 1.0, 1.0, 0.0, 0.0, 0.0, 0.0, 1.0, 1.0, 1.0, 1.0, 0.0, 0.0, 0.0, 0.0, 1.0, 1.0, 1.0, 1.0, 0.0, 0.0, 0.0, 0.0, 1.0, 1.0, 1.0, 1.0, 0.0, 0.0, 0.0, 0.0, 1.0, 1.0, 1.0, 1.0, 0.0, 0.0, 0.0, 0.0, 1.0, 1.0, 1.0, 1.0, 0.0, 0.0, 0.0, 0.0, 1.0, 1.0, 1.0, 1.0, 0.0, 0.0, 0.0, 0.0, 1.0, 1.0, 1.0, 1.0, 0.0, 0.0, 0.0, 0.0, 1.0, 1.0, 1.0, 1.0, 0.0, 0.0, 0.0, 0.0, 1.0, 1.0, 1.0, 1.0, 0.0, 0.0, 0.0, 0.0, 1.0, 1.0, 1.0, 1.0, 0.0, 0.0, 0.0, 0.0, 1.0, 1.0, 1.0, 1.0, 0.0, 0.0, 0.0, 0.0, 1.0, 1.0, 1.0, 1.0, 0.0, 0.0, 0.0, 0.0, 1.0, 1.0, 1.0, 1.0, 0.0, 0.0, 0.0, 0.0, 1.0, 1.0, 1.0, 1.0, 0.0, 0.5, 0.5, 0.5, 0.8, 0.2, 0.5, 0.5, 0.5, 0.5, 0.8, 0.2, 0.5, 0.5, 0.5, 0.5, 0.8, 0.2, 0.5, 0.5, 0.5, 0.5, 0.8, 0.2, 0.5, 0.5, 0.5, 0.5, 0.8, 0.2, 0.5, 0.5, 0.5, 0.5, 0.8, 0.2, 0.5, 0.5, 0.5, 0.5, 0.8, 0.2, 0.5, 0.5, 0.5, 0.5, 0.8, 0.2, 0.5, 0.0, 0.0, 0.0, 1.0, 1.0, 1.0, 1.0, 0.0, 0.0, 0.0, 0.0, 1.0, 1.0, 1.0, 1.0, 0.0, 0.0, 0.0, 0.0, 1.0, 1.0, 1.0, 1.0, 0.0, 0.0, 0.0, 0.0, 1.0, 1.0, 1.0, 1.0, 0.0, 0.0, 0.0, 0.0, 1.0, 1.0, 1.0, 1.0, 0.0, 0.0, 0.0, 0.0, 1.0, 1.0, 1.0, 1.0, 0.0, 0.0, 0.0, 0.0, 1.0, 1.0, 1.0, 1.0, 0.0, 0.0, 0.0, 0.0, 1.0, 1.0, 1.0, 1.0, 0.0, 0.0, 0.0, 0.0, 1.0, 1.0, 1.0, 1.0, 0.0, 0.0, 0.0, 0.0, 1.0, 1.0, 1.0, 1.0, 0.0, 0.0, 0.0, 0.0, 1.0, 1.0, 1.0, 1.0, 0.0, 0.0, 0.0, 0.0, 1.0, 1.0, 1.0, 1.0, 0.0, 0.0, 0.0, 0.0, 1.0, 1.0, 1.0, 1.0, 0.0, 0.0, 0.0, 0.0, 1.0, 1.0, 1.0, 1.0, 0.0, 0.0, 0.0, 0.0, 1.0, 1.0, 1.0, 1.0, 0.0, 0.0, 0.0, 0.0, 1.0, 1.0, 1.0, 1.0, 0.0, 0.0, 0.0, 0.0, 1.0, 1.0, 1.0, 1.0, 0.0, 0.0, 0.0, 0.0, 1.0, 1.0, 1.0, 1.0, 0.0, 0.0, 0.0, 0.0, 1.0, 1.0, 1.0, 1.0, 0.0, 0.0, 0.0, 0.0, 1.0, 1.0, 1.0, 1.0, 0.0, 0.0, 0.0, 0.0, 1.0, 1.0, 1.0, 1.0, 0.0, 0.0, 0.0, 0.0, 1.0, 1.0, 1.0, 1.0, 0.0, 0.0, 0.0, 0.0, 1.0, 1.0, 1.0, 1.0, 0.0, 0.0, 0.0, 0.0, 1.0, 1.0, 1.0, 1.0, 0.0, 0.0, 0.0, 0.0, 1.0, 1.0, 1.0, 1.0, 0.0, 0.0, 0.0, 0.0, 1.0, 1.0, 1.0, 1.0, 0.0, 0.0, 0.0, 0.0, 1.0, 1.0, 1.0, 1.0, 0.0, 0.0, 0.0, 0.0, 1.0, 1.0, 1.0, 1.0, 0.0, 0.0, 0.0, 0.0, 1.0, 1.0, 1.0, 1.0, 0.0, 0.0, 0.0, 0.0, 1.0, 1.0, 1.0, 1.0, 0.0, 0.0, 0.0, 0.0, 1.0, 1.0, 1.0, 1.0, 0.0, 0.0, 0.0, 0.0, 1.0, 1.0, 1.0, 1.0, 0.0, 0.5, 0.5, 0.5, 0.8, 0.2, 0.5, 0.5, 0.5, 0.5, 0.8, 0.2, 0.5, 0.5, 0.5, 0.5, 0.8, 0.2, 0.5, 0.5, 0.5, 0.5, 0.8, 0.2, 0.5, 0.5, 0.5, 0.5, 0.8, 0.2, 0.5, 0.5, 0.5, 0.5, 0.8, 0.2, 0.5, 0.5, 0.5, 0.5, 0.8, 0.2, 0.5, 0.5, 0.5, 0.5, 0.8, 0.2, 0.5, 0.0, 0.0, 0.0, 1.0, 1.0, 1.0, 1.0, 0.0, 0.0, 0.0, 0.0, 1.0, 1.0, 1.0, 1.0, 0.0, 0.0, 0.0, 0.0, 1.0, 1.0, 1.0, 1.0, 0.0, 0.0, 0.0, 0.0, 1.0, 1.0, 1.0, 1.0, 0.0, 0.0, 0.0, 0.0, 1.0, 1.0, 1.0, 1.0, 0.0, 0.0, 0.0, 0.0, 1.0, 1.0, 1.0, 1.0, 0.0, 0.0, 0.0, 0.0, 1.0, 1.0, 1.0, 1.0, 0.0, 0.0, 0.0, 0.0, 1.0, 1.0, 1.0, 1.0, 0.0, 0.0, 0.0, 0.0, 1.0, 1.0, 1.0, 1.0, 0.0, 0.0, 0.0, 0.0, 1.0, 1.0, 1.0, 1.0, 0.0, 0.0, 0.0, 0.0, 1.0, 1.0, 1.0, 1.0, 0.0, 0.0, 0.0, 0.0, 1.0, 1.0, 1.0, 1.0, 0.0, 0.0, 0.0, 0.0, 1.0, 1.0, 1.0, 1.0, 0.0, 0.0, 0.0, 0.0, 1.0, 1.0, 1.0, 1.0, 0.0, 0.0, 0.0, 0.0, 1.0, 1.0, 1.0, 1.0, 0.0, 0.0, 0.0, 0.0, 1.0, 1.0, 1.0, 1.0, 0.0, 0.0, 0.0, 0.0, 1.0, 1.0, 1.0, 1.0, 0.0, 0.0, 0.0, 0.0, 1.0, 1.0, 1.0, 1.0, 0.0, 0.0, 0.0, 0.0, 1.0, 1.0, 1.0, 1.0, 0.0, 0.0, 0.0, 0.0, 1.0, 1.0, 1.0, 1.0, 0.0, 0.0, 0.0, 0.0, 1.0, 1.0, 1.0, 1.0, 0.0, 0.0, 0.0, 0.0, 1.0, 1.0, 1.0, 1.0, 0.0, 0.0, 0.0, 0.0, 1.0, 1.0, 1.0, 1.0, 0.0, 0.0, 0.0, 0.0, 1.0, 1.0, 1.0, 1.0, 0.0, 0.0, 0.0, 0.0, 1.0, 1.0, 1.0, 1.0, 0.0, 0.0, 0.0, 0.0, 1.0, 1.0, 1.0, 1.0, 0.0, 0.0, 0.0, 0.0, 1.0, 1.0, 1.0, 1.0, 0.0, 0.0, 0.0, 0.0, 1.0, 1.0, 1.0, 1.0, 0.0, 0.0, 0.0, 0.0, 1.0, 1.0, 1.0, 1.0, 0.0, 0.0, 0.0, 0.0, 1.0, 1.0, 1.0, 1.0, 0.0, 0.0, 0.0, 0.0, 1.0, 1.0, 1.0, 1.0, 0.0, 0.0, 0.0, 0.0, 1.0, 1.0, 1.0, 1.0, 0.0, 0.5, 0.5, 0.5, 0.8, 0.2, 0.5, 0.5, 0.5, 0.5, 0.8, 0.2, 0.5, 0.5, 0.5, 0.5, 0.8, 0.2, 0.5, 0.5, 0.5, 0.5, 0.8, 0.2, 0.5, 0.5, 0.5, 0.5, 0.8, 0.2, 0.5, 0.5, 0.5, 0.5, 0.8, 0.2, 0.5, 0.5, 0.5, 0.5, 0.8, 0.2, 0.5, 0.5, 0.5, 0.5, 0.8, 0.2, 0.5])
me_straightmesh.materials.append(mat_bark)
me_straightmesh.materials.append(mat_endgrain)
me_straightmesh.update()

# ---- objects
ob_straightmesh = bpy.data.objects.new('StraightMesh', me_straightmesh)
ob_fallenlogstraight_root = bpy.data.objects.new('FallenLogStraight_Root', None)
ob_previewcam = bpy.data.objects.new('PreviewCam', cam_previewcam_002)
ob_sun = bpy.data.objects.new('Sun', light_sun_002)

# ---- transforms, parenting, visibility, modifiers, constraints
ob_straightmesh.parent = ob_fallenlogstraight_root
ob_straightmesh.location = (0.0, 0.0, 0.0)
ob_fallenlogstraight_root.location = (0.0, 0.0, 0.0)
ob_previewcam.location = (3.4, -9.0, 2.2)
ob_previewcam.rotation_euler = (1.384, -0.0, 0.0)
ob_sun.location = (0.0, 0.0, 0.0)
ob_sun.rotation_euler = (0.9599, 0.3491, 0.6109)

# ---- collection membership
col_collection.objects.link(ob_straightmesh)
col_collection.objects.link(ob_fallenlogstraight_root)
col_collection.objects.link(ob_previewcam)
col_collection.objects.link(ob_sun)

# ---- scene / render settings (as saved in the file)
scene.camera = ob_previewcam
scene.frame_start = 1; scene.frame_end = 250; scene.frame_set(1)
scene.render.engine = 'BLENDER_EEVEE_NEXT'
scene.render.resolution_x = 960
scene.render.resolution_y = 600
scene.render.bake_bias = 0.0
scene.render.bake_samples = 0
scene.cycles.sampling_pattern = 'TABULATED_SOBOL'
scene.eevee.use_volume_custom_range = False
bpy.context.view_layer.update()
